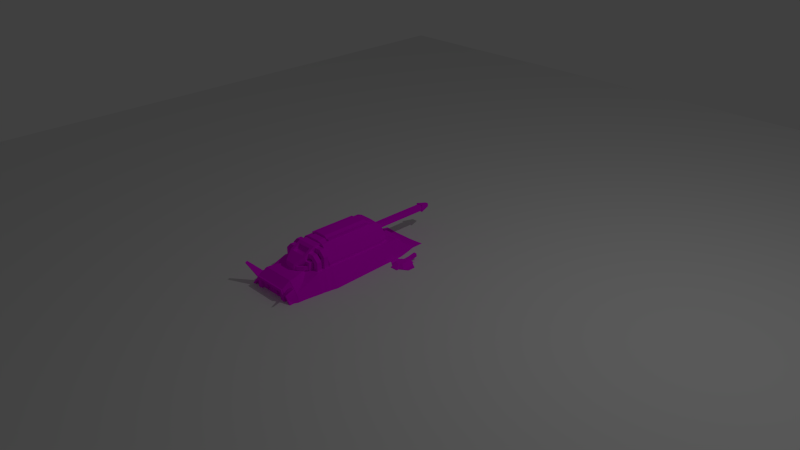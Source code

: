 # Source: kobold_2_.blend  (saved by Blender 2.66.0; exported with 4.5.12 LTS)
import bpy
from mathutils import Matrix  # noqa: F401  (used for matrix-valued properties, if any)

bpy.ops.wm.read_factory_settings(use_empty=True)
scene = bpy.context.scene
scene.name = 'Scene'

# ---- collections
col_collection_1 = bpy.data.collections.new('Collection 1'); scene.collection.children.link(col_collection_1)

# ---- images (referenced by path relative to the original .blend; pixels are not part of the script)
import os
ASSET_DIR = os.environ.get("B2B_ASSET_DIR", "")  # directory of the original .blend (textures are referenced by path, not embedded)
HERE = os.path.dirname(os.path.abspath(__file__))  # packed textures are extracted next to this script under _unpacked/

def load_image(name, relpath, width, height, colorspace="sRGB"):
    """Load a texture the original file referenced (path relative to the .blend, or extracted next to this script)."""
    p = next((c for c in (os.path.join(HERE, relpath), os.path.join(ASSET_DIR, relpath)) if relpath and os.path.exists(c)), "")
    if p:
        img = bpy.data.images.load(p, check_existing=True)
        img.name = name
    else:  # same state as the original file: an image datablock whose file is absent (Cycles renders it pink)
        img = bpy.data.images.new(name, width, height)
        img.source = "FILE"
        img.filepath = "//" + (relpath or name)
    img.colorspace_settings.name = colorspace
    return img
img_untitled = load_image('untitled', 'KoboldSecondTexture(Textured).png', 1024, 1024, 'sRGB')
img_kobold_mainbody_textured__png = load_image('Kobold_MainBody(Textured).png', 'Kobold_MainBody(Textured).png', 1024, 1024, 'sRGB')

# ---- materials (node trees are filled in below, after node groups)
mat_material_001 = bpy.data.materials.new('Material.001')
mat_material_001.alpha_threshold = 0.0
mat_material_001.roughness = 0.5
mat_material_001.line_color = (0.0, 0.0, 0.0, 1.0)
mat_material_002 = bpy.data.materials.new('Material.002')
mat_material_002.alpha_threshold = 0.0
mat_material_002.roughness = 0.5
mat_material_002.line_color = (0.0, 0.0, 0.0, 1.0)
mat_material = bpy.data.materials.new('Material')
mat_material.alpha_threshold = 0.0
mat_material.roughness = 0.5
mat_material.line_color = (0.0, 0.0, 0.0, 1.0)

# ---- material node trees
mat_material_001.use_nodes = True; mat_material_001.node_tree.nodes.clear()
_N = mat_material_001.node_tree.nodes; _L = mat_material_001.node_tree.links
n0 = _N.new('ShaderNodeOutputMaterial'); n0.name = 'Material Output'; n0.location = (300, 300)
n0.width = 120
n1 = _N.new('ShaderNodeBsdfDiffuse'); n1.name = 'Diffuse BSDF'; n1.location = (10, 300)
n2 = _N.new('ShaderNodeTexImage'); n2.name = 'Image Texture'; n2.location = (-230, 358)
n2.width = 150
n2.image = img_untitled
_L.new(n1.outputs[0], n0.inputs[0])
_L.new(n2.outputs[0], n1.inputs[0])
n0.is_active_output = True
mat_material_002.use_nodes = True; mat_material_002.node_tree.nodes.clear()
_N = mat_material_002.node_tree.nodes; _L = mat_material_002.node_tree.links
n0 = _N.new('ShaderNodeOutputMaterial'); n0.name = 'Material Output'; n0.location = (300, 300)
n0.width = 120
n1 = _N.new('ShaderNodeBsdfDiffuse'); n1.name = 'Diffuse BSDF'; n1.location = (60, 304)
n2 = _N.new('ShaderNodeTexImage'); n2.name = 'Image Texture'; n2.location = (-182, 324)
n2.width = 150
n2.image = img_untitled
_L.new(n1.outputs[0], n0.inputs[0])
_L.new(n2.outputs[0], n1.inputs[0])
n0.is_active_output = True
mat_material.use_nodes = True; mat_material.node_tree.nodes.clear()
_N = mat_material.node_tree.nodes; _L = mat_material.node_tree.links
n0 = _N.new('ShaderNodeOutputMaterial'); n0.name = 'Material Output'; n0.location = (300, 300)
n0.width = 120
n1 = _N.new('ShaderNodeBsdfDiffuse'); n1.name = 'Diffuse BSDF'; n1.location = (10, 300)
n2 = _N.new('ShaderNodeTexImage'); n2.name = 'Image Texture'; n2.location = (-240, 313)
n2.width = 150
n2.image = img_kobold_mainbody_textured__png
n3 = _N.new('ShaderNodeTexCoord'); n3.name = 'Texture Coordinate'; n3.location = (-490, 333)
n3.width = 150
_L.new(n1.outputs[0], n0.inputs[0])
_L.new(n2.outputs[0], n1.inputs[0])
_L.new(n3.outputs[2], n2.inputs[0])
n0.is_active_output = True

# ---- world
world_world = bpy.data.worlds.new('World'); scene.world = world_world
world_world.color = (0.05088, 0.05088, 0.05088)
world_world.use_sun_shadow = False
world_world.sun_shadow_jitter_overblur = 0.0
world_world.cycles.sampling_method = 'MANUAL'
world_world.cycles.sample_map_resolution = 256

# ---- cameras
cam_camera = bpy.data.cameras.new('Camera')
cam_camera.clip_end = 100.0
cam_camera.lens = 35.0
cam_camera.sensor_width = 32.0
cam_camera.sensor_height = 18.0
cam_camera.ortho_scale = 7.314
cam_camera.dof.focus_distance = 0.0

# ---- lights
light_lamp = bpy.data.lights.new('Lamp', 'POINT')
light_lamp.transmission_factor = 0.0
light_lamp.cutoff_distance = 30.0
light_lamp.energy = 100.0
light_lamp.shadow_buffer_clip_start = 1.001
light_lamp.shadow_soft_size = 0.1
light_lamp.shadow_maximum_resolution = 0.006
light_lamp.use_absolute_resolution = True
light_lamp.cycles.use_multiple_importance_sampling = False

# ---- meshes
me_plane_001 = bpy.data.meshes.new('Plane.001')
me_plane_001.from_pydata([(1.0, -1.0, 0.0), (-1.0, -1.0, 0.0), (1.0, 1.0, 0.0), (-1.0, 1.0, 0.0)], [], [(1, 0, 2, 3)])
me_plane_001.use_remesh_preserve_volume = False
me_plane_001.use_remesh_preserve_attributes = False
me_plane_001.use_mirror_vertex_groups = False
me_plane_001.update()
me_fueltank = bpy.data.meshes.new('FuelTank')
me_fueltank.from_pydata([(0.0, -1.009, -0.2955), (0.6389, -1.009, -0.2955), (0.0, -1.056, -0.4104), (0.6389, -1.056, -0.4104), (0.0, -1.171, -0.458), (0.6389, -1.171, -0.458), (0.0, -1.286, -0.4104), (0.6389, -1.286, -0.4104), (0.0, -1.334, -0.2955), (0.6389, -1.334, -0.2955), (0.0, -1.286, -0.1806), (0.6389, -1.286, -0.1806), (0.0, -1.171, -0.133), (0.6389, -1.171, -0.133), (0.0, -1.056, -0.1806), (0.6389, -1.056, -0.1806), (0.3469, -1.009, -0.2955), (0.3469, -1.056, -0.4104), (0.3469, -1.171, -0.458), (0.3469, -1.286, -0.4104), (0.3469, -1.334, -0.2955), (0.3469, -1.286, -0.1806), (0.3469, -1.171, -0.133), (0.3469, -1.056, -0.1806), (0.2754, -1.033, -0.2955), (0.2754, -1.074, -0.1978), (0.2754, -1.171, -0.1574), (0.2754, -1.269, -0.1978), (0.2754, -1.309, -0.2955), (0.2754, -1.269, -0.3932), (0.2754, -1.171, -0.4336), (0.2754, -1.074, -0.3932), (0.3469, -1.309, -0.2955), (0.3469, -1.269, -0.1978), (0.3469, -1.171, -0.1574), (0.3469, -1.074, -0.1978), (0.2754, -1.009, -0.2955), (0.2754, -1.056, -0.1806), (0.2754, -1.171, -0.133), (0.2754, -1.286, -0.1806), (0.2754, -1.334, -0.2955), (0.2754, -1.286, -0.4104), (0.2754, -1.171, -0.458), (0.2754, -1.056, -0.4104), (0.3469, -1.269, -0.3932), (0.3469, -1.171, -0.4336), (0.3469, -1.074, -0.3932), (0.3469, -1.033, -0.2955), (0.6933, -1.047, -0.2955), (0.6933, -1.083, -0.3833), (0.6933, -1.171, -0.4197), (0.6933, -1.259, -0.3833), (0.6933, -1.295, -0.2955), (0.6933, -1.259, -0.2077), (0.6933, -1.171, -0.1713), (0.6933, -1.083, -0.2077), (0.5294, -1.021, -0.2668), (0.5294, -1.044, -0.2093), (0.4564, -1.021, -0.2668), (0.4564, -1.044, -0.2093), (0.5294, -0.9517, -0.2346), (0.5294, -1.006, -0.2042), (0.4564, -0.9517, -0.2346), (0.4564, -1.006, -0.2042), (0.5294, -0.9177, -0.1665), (0.5294, -0.9791, -0.1764), (0.4564, -0.9177, -0.1665), (0.4564, -0.9791, -0.1764), (0.5294, -0.9331, -0.09202), (0.5294, -0.9751, -0.1379), (0.4564, -0.9331, -0.09202), (0.4564, -0.9751, -0.1379)], [], [(16, 1, 3, 17), (17, 3, 5, 18), (18, 5, 7, 19), (19, 7, 9, 20), (20, 9, 11, 21), (21, 11, 13, 22), (11, 9, 52, 53), (23, 15, 57, 59), (22, 13, 15, 23), (0, 2, 4, 6, 8, 10, 12, 14), (23, 16, 47, 35), (43, 36, 24, 31), (21, 22, 34, 33), (42, 43, 31, 30), (36, 37, 25, 24), (20, 21, 33, 32), (40, 41, 29, 28), (39, 40, 28, 27), (41, 42, 30, 29), (29, 44, 32, 28), (4, 42, 41, 6), (6, 41, 40, 8), (14, 37, 36, 0), (26, 34, 35, 25), (28, 32, 33, 27), (30, 45, 44, 29), (27, 33, 34, 26), (2, 43, 42, 4), (17, 18, 45, 46), (8, 40, 39, 10), (0, 36, 43, 2), (12, 38, 37, 14), (10, 39, 38, 12), (18, 19, 44, 45), (25, 35, 47, 24), (19, 20, 32, 44), (31, 46, 45, 30), (37, 38, 26, 25), (38, 39, 27, 26), (22, 23, 35, 34), (24, 47, 46, 31), (16, 17, 46, 47), (49, 48, 55, 54, 53, 52, 51, 50), (13, 11, 53, 54), (15, 13, 54, 55), (1, 15, 55, 48), (5, 3, 49, 50), (7, 5, 50, 51), (3, 1, 48, 49), (9, 7, 51, 52), (56, 58, 62, 60), (1, 16, 58, 56), (15, 1, 56, 57), (16, 23, 59, 58), (62, 63, 67, 66), (57, 56, 60, 61), (59, 57, 61, 63), (58, 59, 63, 62), (67, 65, 69, 71), (60, 62, 66, 64), (61, 60, 64, 65), (63, 61, 65, 67), (71, 69, 68, 70), (66, 67, 71, 70), (64, 66, 70, 68), (65, 64, 68, 69)])
_uv = me_fueltank.uv_layers.new(name='UVMap')
_uv.uv.foreach_set('vector', [0.0, 0.0, 0.0, 0.0, 0.0, 0.0, 0.0, 0.0, 0.0, 0.0, 0.0, 0.0, 0.0, 0.0, 0.0, 0.0, 0.0, 0.0, 0.0, 0.0, 0.0, 0.0, 0.0, 0.0, 0.0, 0.0, 0.0, 0.0, 0.0, 0.0, 0.0, 0.0, 0.0, 0.0, 0.0, 0.0, 0.0, 0.0, 0.0, 0.0, 0.0, 0.0, 0.0, 0.0, 0.0, 0.0, 0.0, 0.0, 0.0, 0.0, 0.0, 0.0, 0.0, 0.0, 0.0, 0.0, 0.0, 0.0, 0.0, 0.0, 0.0, 0.0, 0.0, 0.0, 0.0, 0.0, 0.0, 0.0, 0.0, 0.0, 0.0, 0.0, 0.0, 0.0, 0.0, 0.0, 0.0, 0.0, 0.0, 0.0, 0.0, 0.0, 0.0, 0.0, 0.0, 0.0, 0.0, 0.0, 0.0, 0.0, 0.0, 0.0, 0.0, 0.0, 0.0, 0.0, 0.0, 0.0, 0.0, 0.0, 0.0, 0.0, 0.0, 0.0, 0.0, 0.0, 0.0, 0.0, 0.0, 0.0, 0.0, 0.0, 0.0, 0.0, 0.0, 0.0, 0.0, 0.0, 0.0, 0.0, 0.0, 0.0, 0.0, 0.0, 0.0, 0.0, 0.0, 0.0, 0.0, 0.0, 0.0, 0.0, 0.0, 0.0, 0.0, 0.0, 0.0, 0.0, 0.0, 0.0, 0.0, 0.0, 0.0, 0.0, 0.0, 0.0, 0.0, 0.0, 0.0, 0.0, 0.0, 0.0, 0.0, 0.0, 0.0, 0.0, 0.0, 0.0, 0.0, 0.0, 0.0, 0.0, 0.0, 0.0, 0.0, 0.0, 0.0, 0.0, 0.0, 0.0, 0.0, 0.0, 0.0, 0.0, 0.0, 0.0, 0.0, 0.0, 0.0, 0.0, 0.0, 0.0, 0.0, 0.0, 0.0, 0.0, 0.0, 0.0, 0.0, 0.0, 0.0, 0.0, 0.0, 0.0, 0.0, 0.0, 0.0, 0.0, 0.0, 0.0, 0.0, 0.0, 0.0, 0.0, 0.0, 0.0, 0.0, 0.0, 0.0, 0.0, 0.0, 0.0, 0.0, 0.0, 0.0, 0.0, 0.0, 0.0, 0.0, 0.0, 0.0, 0.0, 0.0, 0.0, 0.0, 0.0, 0.0, 0.0, 0.0, 0.0, 0.0, 0.0, 0.0, 0.0, 0.0, 0.0, 0.0, 0.0, 0.0, 0.0, 0.0, 0.0, 0.0, 0.0, 0.0, 0.0, 0.0, 0.0, 0.0, 0.0, 0.0, 0.0, 0.0, 0.0, 0.0, 0.0, 0.0, 0.0, 0.0, 0.0, 0.0, 0.0, 0.0, 0.0, 0.0, 0.0, 0.0, 0.0, 0.0, 0.0, 0.0, 0.0, 0.0, 0.0, 0.0, 0.0, 0.0, 0.0, 0.0, 0.0, 0.0, 0.0, 0.0, 0.0, 0.0, 0.0, 0.0, 0.0, 0.0, 0.0, 0.0, 0.0, 0.0, 0.0, 0.0, 0.0, 0.0, 0.0, 0.0, 0.0, 0.0, 0.0, 0.0, 0.0, 0.0, 0.0, 0.0, 0.0, 0.0, 0.0, 0.0, 0.0, 0.0, 0.0, 0.0, 0.0, 0.0, 0.0, 0.0, 0.0, 0.0, 0.0, 0.0, 0.0, 0.0, 0.0, 0.0, 0.0, 0.0, 0.0, 0.0, 0.0, 0.0, 0.0, 0.0, 0.0, 0.0, 0.0, 0.0, 0.0, 0.0, 0.0, 0.0, 0.0, 0.0, 0.0, 0.0, 0.0, 0.0, 0.0, 0.0, 0.0, 0.0, 0.0, 0.0, 0.0, 0.0, 0.0, 0.0, 0.0, 0.0, 0.0, 0.0, 0.0, 0.0, 0.0, 0.0, 0.0, 0.0, 0.0, 0.0, 0.0, 0.0, 0.0, 0.0, 0.0, 0.0, 0.0, 0.0, 0.0, 0.0, 0.0, 0.0, 0.0, 0.0, 0.0, 0.0, 0.0, 0.0, 0.0, 0.0, 0.0, 0.0, 0.0, 0.0, 0.0, 0.0, 0.0, 0.0, 0.0, 0.0, 0.0, 0.0, 0.0, 0.0, 0.0, 0.0, 0.0, 0.0, 0.0, 0.0, 0.0, 0.0, 0.0, 0.0, 0.0, 0.0, 0.0, 0.0, 0.0, 0.0, 0.0, 0.0, 0.0, 0.0, 0.0, 0.0, 0.0, 0.0, 0.0, 0.0, 0.0, 0.0, 0.0, 0.0, 0.0, 0.0, 0.0, 0.0, 0.0, 0.0, 0.0, 0.0, 0.0, 0.0, 0.0, 0.0, 0.0, 0.0, 0.0, 0.0, 0.0, 0.0, 0.0, 0.0, 0.0, 0.0, 0.0, 0.0, 0.0, 0.0, 0.0, 0.0, 0.0, 0.0, 0.0, 0.0, 0.0, 0.0, 0.0, 0.0, 0.0, 0.0, 0.0, 0.0, 0.0, 0.0, 0.0, 0.0, 0.0, 0.0, 0.0, 0.0, 0.0, 0.0, 0.0, 0.0, 0.0, 0.0, 0.0, 0.0, 0.0, 0.0, 0.0, 0.0, 0.0, 0.0, 0.0, 0.0, 0.0, 0.0, 0.0, 0.0, 0.0, 0.0, 0.0, 0.0, 0.0, 0.0, 0.0, 0.0, 0.0, 0.0, 0.0, 0.0, 0.0, 0.0, 0.0, 0.0, 0.0, 0.0, 0.0, 0.0, 0.0, 0.0, 0.0, 0.0, 0.0, 0.0, 0.0, 0.0, 0.0, 0.0, 0.0, 0.0, 0.0, 0.0, 0.0, 0.0, 0.0, 0.0, 0.0, 0.0, 0.0])
me_fueltank.use_remesh_preserve_volume = False
me_fueltank.use_remesh_preserve_attributes = False
me_fueltank.use_mirror_vertex_groups = False
me_fueltank.update()
me_turret = bpy.data.meshes.new('Turret')
me_turret.from_pydata([(0.0, -1.308, 0.3029), (0.0, -0.9442, 0.3029), (0.06975, -1.308, 0.3029), (0.09623, -0.9442, 0.3029), (0.0, -0.006409, 0.3029), (0.1611, -0.006409, 0.3029), (0.1319, -1.045, 0.3029), (0.125, -0.9442, 0.3029), (0.1387, -1.183, 0.3029), (0.2457, -0.006409, 0.3029), (0.0, -0.9442, 0.5693), (0.1611, -0.9442, 0.548), (0.0, -0.006409, 0.4825), (0.1611, -0.006409, 0.4825), (0.2854, -0.9442, 0.3456), (0.2457, -0.006409, 0.3456), (0.285, -0.1063, 0.3029), (0.0, -0.1063, 0.5693), (0.1611, -0.1063, 0.548), (0.285, -0.1063, 0.3456), (0.0, -1.045, 0.5457), (0.1387, -1.183, 0.4642), (0.125, -0.9442, 0.5457), (0.1319, -1.045, 0.5457), (0.06975, -1.045, 0.5457), (0.06975, -0.9442, 0.5457), (0.06975, -1.308, 0.3886), (0.0, -0.9442, 0.5457), (0.0, -1.308, 0.3886), (0.2854, -0.9442, 0.3029), (0.223, -0.006409, 0.3029), (0.2109, -0.006409, 0.4075), (0.2233, -0.9442, 0.4731), (0.223, -0.1063, 0.4731), (0.09623, -0.9442, 0.3029), (0.02529, -1.308, 0.3029), (0.09623, -0.006409, 0.3029), (0.08428, -0.9442, 0.5693), (0.09623, -0.006409, 0.4825), (0.08428, -0.1063, 0.5693), (0.02529, -1.045, 0.5457), (0.02529, -0.9442, 0.5457), (0.02529, -1.308, 0.3886), (0.0, -0.006409, 0.3387), (0.0, -0.006409, 0.4417), (0.06169, -0.006409, 0.3387), (0.06169, -0.006409, 0.4417), (0.0, -0.02981, 0.3387), (0.0, -0.02981, 0.4417), (0.06169, -0.02981, 0.3387), (0.06169, -0.02981, 0.4417), (0.1542, -0.01704, 0.4894), (0.1542, -0.09571, 0.541), (0.1031, -0.01704, 0.4894), (0.1031, -0.09571, 0.541), (0.1542, -0.03132, 0.4676), (0.1542, -0.11, 0.5192), (0.1031, -0.03132, 0.4676), (0.1031, -0.11, 0.5192), (0.0, -1.082, 0.5236), (0.1032, -1.183, 0.4641), (0.09858, -1.082, 0.5236), (0.06975, -1.082, 0.5236), (0.06975, -1.183, 0.4637), (0.0, -1.182, 0.4639), (0.02529, -1.082, 0.5236), (0.02529, -1.183, 0.4638), (0.0, -0.8395, 0.5693), (0.121, -0.8395, 0.548), (0.0, -0.2111, 0.5693), (0.121, -0.2111, 0.548), (0.08428, -0.8395, 0.5693), (0.08428, -0.2111, 0.5693), (0.1561, -0.8395, 0.548), (0.1561, -0.2111, 0.548), (0.126, -0.8395, 0.548), (0.126, -0.2111, 0.548), (0.1561, -0.8395, 0.5693), (0.1561, -0.2111, 0.5693), (0.126, -0.8395, 0.5693), (0.126, -0.2111, 0.5693), (0.0911, -0.006409, 0.3572), (0.0911, -0.006409, 0.4241), (0.06682, -0.006409, 0.3572), (0.06682, -0.006409, 0.4241), (0.0911, 0.04359, 0.3572), (0.0911, 0.04359, 0.4241), (0.06682, 0.04359, 0.3572), (0.06682, 0.04359, 0.4241), (0.1652, -0.006409, 0.3166), (0.2315, -0.006409, 0.3166), (0.1652, -0.006409, 0.4574), (0.2315, -0.006409, 0.3501), (0.2137, -0.006409, 0.3166), (0.2043, -0.006409, 0.3986), (0.1143, -0.006409, 0.3166), (0.1143, -0.006409, 0.4574), (0.1652, -0.02586, 0.3166), (0.2315, -0.02586, 0.3166), (0.1652, -0.02586, 0.4574), (0.2315, -0.02586, 0.3501), (0.2137, -0.02586, 0.3166), (0.2043, -0.02586, 0.3986), (0.1143, -0.02586, 0.3166), (0.1143, -0.02586, 0.4574), (0.0, -1.082, 0.5236), (0.1032, -1.183, 0.4641), (0.09858, -1.082, 0.5236), (0.06975, -1.082, 0.5236), (0.06975, -1.183, 0.4637), (0.0, -1.182, 0.4639), (0.02529, -1.082, 0.5236), (0.02529, -1.183, 0.4638), (0.0, -1.059, 0.484), (0.1033, -1.16, 0.4245), (0.09866, -1.059, 0.484), (0.06975, -1.059, 0.484), (0.06975, -1.159, 0.4241), (0.0, -1.159, 0.4244), (0.02529, -1.059, 0.484), (0.02529, -1.159, 0.4242), (0.0, -0.8395, 0.5693), (0.121, -0.8395, 0.548), (0.0, -0.2111, 0.5693), (0.121, -0.2111, 0.548), (0.08428, -0.8395, 0.5693), (0.08428, -0.2111, 0.5693), (0.0, -0.8395, 0.5974), (0.1139, -0.8395, 0.5761), (0.0, -0.2111, 0.5974), (0.1139, -0.2111, 0.5761), (0.07718, -0.8395, 0.5974), (0.07718, -0.2111, 0.5974)], [], [(8, 6, 23, 21), (34, 3, 11, 37), (16, 9, 15, 19), (2, 8, 21, 26), (34, 1, 27, 41), (39, 18, 52, 54), (33, 19, 15, 31), (12, 38, 46, 44), (38, 13, 91, 96), (29, 16, 19, 14), (37, 11, 68, 71), (32, 14, 19, 33), (22, 25, 24, 23), (41, 27, 20, 40), (23, 24, 62, 61), (35, 2, 26, 42), (6, 7, 22, 23), (24, 40, 65, 62), (18, 33, 31, 13), (30, 5, 89, 93), (11, 32, 33, 18), (7, 32, 11, 3), (14, 32, 7, 29), (1, 34, 37, 10), (3, 34, 41, 25), (17, 39, 38, 12), (36, 38, 96, 95), (25, 41, 40, 24), (0, 35, 42, 28), (21, 23, 61, 60), (44, 46, 50, 48), (36, 45, 83, 81), (36, 4, 43, 45), (49, 47, 48, 50), (46, 45, 49, 50), (45, 43, 47, 49), (51, 53, 57, 55), (38, 39, 54, 53), (13, 38, 53, 51), (18, 13, 51, 52), (58, 56, 55, 57), (54, 52, 56, 58), (53, 54, 58, 57), (52, 51, 55, 56), (40, 20, 59, 65), (26, 21, 60, 63), (42, 26, 63, 66), (28, 42, 66, 64), (10, 37, 71, 67), (39, 17, 69, 72), (18, 39, 72, 70), (18, 70, 76, 74), (75, 73, 77, 79), (68, 11, 73, 75), (11, 18, 74, 73), (70, 68, 75, 76), (77, 78, 80, 79), (74, 76, 80, 78), (73, 74, 78, 77), (76, 75, 79, 80), (81, 83, 87, 85), (45, 46, 84, 83), (46, 38, 82, 84), (38, 36, 81, 82), (86, 85, 87, 88), (82, 81, 85, 86), (83, 84, 88, 87), (84, 82, 86, 88), (93, 89, 97, 101), (96, 91, 99, 104), (94, 92, 100, 102), (13, 31, 94, 91), (15, 9, 90, 92), (31, 15, 92, 94), (9, 30, 93, 90), (5, 36, 95, 89), (101, 97, 99, 102), (98, 101, 102, 100), (97, 103, 104, 99), (90, 93, 101, 98), (89, 95, 103, 97), (92, 90, 98, 100), (95, 96, 104, 103), (91, 94, 102, 99), (108, 111, 119, 116), (111, 105, 113, 119), (106, 107, 115, 114), (115, 116, 117, 114), (119, 113, 118, 120), (116, 119, 120, 117), (109, 106, 114, 117), (110, 112, 120, 118), (107, 108, 116, 115), (112, 109, 117, 120), (122, 124, 130, 128), (126, 123, 129, 132), (128, 130, 132, 131), (131, 132, 129, 127), (124, 126, 132, 130), (121, 125, 131, 127), (125, 122, 128, 131)])
_k = set([(90, 98), (96, 104)])
me_turret.attributes.new('sharp_edge', 'BOOLEAN', 'EDGE').data.foreach_set('value', [ (min(e.vertices), max(e.vertices)) in _k for e in me_turret.edges])
_uv = me_turret.uv_layers.new(name='UVMap')
_uv.uv.foreach_set('vector', [0.3415, 0.3265, 0.3415, 0.3011, 0.3859, 0.3011, 0.371, 0.3265, 0.3944, 0.1643, 0.3944, 0.1643, 0.4293, 0.2253, 0.3879, 0.1643, 0.538, 0.5864, 0.4749, 0.6294, 0.4749, 0.6294, 0.4963, 0.5864, 0.3415, 0.3493, 0.3415, 0.3265, 0.371, 0.3265, 0.3572, 0.3493, 0.0, 0.0, 0.0, 0.0, 0.0, 0.0, 0.0, 0.0, 0.3879, 0.5864, 0.4293, 0.5864, 0.4256, 0.591, 0.3981, 0.591, 0.4627, 0.5864, 0.4963, 0.5864, 0.4749, 0.6294, 0.4562, 0.6294, 0.2718, 0.3925, 0.2718, 0.5296, 0.2137, 0.4804, 0.2137, 0.3925, 0.2718, 0.5296, 0.2718, 0.622, 0.236, 0.6278, 0.236, 0.5553, 0.5383, 0.2253, 0.538, 0.5864, 0.4963, 0.5864, 0.4963, 0.2253, 0.3879, 0.1643, 0.4293, 0.2253, 0.4077, 0.2705, 0.3879, 0.2705, 0.4628, 0.2253, 0.4963, 0.2253, 0.4963, 0.5864, 0.4627, 0.5864, 0.4099, 0.1643, 0.3801, 0.1643, 0.3801, 0.1209, 0.4136, 0.1209, 0.3562, 0.1643, 0.3426, 0.1643, 0.3426, 0.1209, 0.3562, 0.1209, 0.4136, 0.1209, 0.3801, 0.1209, 0.3801, 0.1049, 0.3957, 0.1049, 0.3562, 0.007379, 0.3801, 0.007379, 0.3801, 0.007379, 0.3562, 0.007379, 0.3415, 0.3011, 0.3415, 0.2827, 0.3859, 0.2827, 0.3859, 0.3011, 0.3801, 0.1209, 0.3562, 0.1209, 0.3562, 0.1049, 0.3801, 0.1049, 0.4293, 0.5864, 0.4627, 0.5864, 0.4562, 0.6294, 0.4293, 0.6294, 0.01599, 0.7102, 0.01599, 0.622, 0.03544, 0.6278, 0.03544, 0.697, 0.4293, 0.2253, 0.4628, 0.2253, 0.4627, 0.5864, 0.4293, 0.5864, 0.4099, 0.1643, 0.4628, 0.2253, 0.4293, 0.2253, 0.3944, 0.1643, 0.4963, 0.2253, 0.4628, 0.2253, 0.4099, 0.1643, 0.5383, 0.2253, 0.3426, 0.1643, 0.3944, 0.1643, 0.3879, 0.1643, 0.3426, 0.1643, 0.0, 0.0, 0.0, 0.0, 0.0, 0.0, 0.0, 0.0, 0.3426, 0.5864, 0.3879, 0.5864, 0.3944, 0.6294, 0.3426, 0.6294, 0.01599, 0.5296, 0.2718, 0.5296, 0.236, 0.5553, 0.03544, 0.5553, 0.3801, 0.1643, 0.3562, 0.1643, 0.3562, 0.1209, 0.3801, 0.1209, 0.3426, 0.007379, 0.3562, 0.007379, 0.3562, 0.007379, 0.3426, 0.007379, 0.4173, 0.06126, 0.4136, 0.1209, 0.3957, 0.1049, 0.3981, 0.06135, 0.1675, 0.4161, 0.1126, 0.4161, 0.1126, 0.3953, 0.1675, 0.3953, 0.01599, 0.5296, 0.06695, 0.4804, 0.09325, 0.4877, 0.09325, 0.5223, 0.01599, 0.5296, 0.01599, 0.3925, 0.06695, 0.3925, 0.06695, 0.4804, 0.1126, 0.3037, 0.1675, 0.3037, 0.1675, 0.3953, 0.1126, 0.3953, 0.09181, 0.3953, 0.09181, 0.3037, 0.1126, 0.3037, 0.1126, 0.3953, 0.1126, 0.2829, 0.1675, 0.2829, 0.1675, 0.3037, 0.1126, 0.3037, 0.1144, 0.6781, 0.07943, 0.6781, 0.07943, 0.6603, 0.1144, 0.6603, 0.3944, 0.6294, 0.3879, 0.5864, 0.3981, 0.591, 0.3981, 0.6249, 0.4293, 0.6294, 0.3944, 0.6294, 0.3981, 0.6249, 0.4256, 0.6249, 0.4293, 0.5864, 0.4293, 0.6294, 0.4256, 0.6249, 0.4256, 0.591, 0.07943, 0.5959, 0.1144, 0.5959, 0.1144, 0.6603, 0.07943, 0.6603, 0.07943, 0.5781, 0.1144, 0.5781, 0.1144, 0.5959, 0.07943, 0.5959, 0.06161, 0.6603, 0.06161, 0.5959, 0.07943, 0.5959, 0.07943, 0.6603, 0.1322, 0.5959, 0.1322, 0.6603, 0.1144, 0.6603, 0.1144, 0.5959, 0.3562, 0.1209, 0.3426, 0.1209, 0.3426, 0.1049, 0.3562, 0.1049, 0.3801, 0.007379, 0.4173, 0.06126, 0.3981, 0.06135, 0.3801, 0.06157, 0.3562, 0.007379, 0.3801, 0.007379, 0.3801, 0.06157, 0.3562, 0.06163, 0.3426, 0.007379, 0.3562, 0.007379, 0.3562, 0.06163, 0.3426, 0.06175, 0.3426, 0.1643, 0.3879, 0.1643, 0.3879, 0.2705, 0.3426, 0.2705, 0.3879, 0.5864, 0.3426, 0.5864, 0.3426, 0.5413, 0.3879, 0.5413, 0.4293, 0.5864, 0.3879, 0.5864, 0.3879, 0.5413, 0.4077, 0.5413, 0.4293, 0.5864, 0.4077, 0.5413, 0.4104, 0.5413, 0.4266, 0.5413, 0.4237, 0.2592, 0.3957, 0.2592, 0.4051, 0.2454, 0.4142, 0.2454, 0.4077, 0.2705, 0.4293, 0.2253, 0.4266, 0.2705, 0.4104, 0.2705, 0.4266, 0.2705, 0.4266, 0.5413, 0.4104, 0.5413, 0.4104, 0.2705, 0.0, 0.0, 0.0, 0.0, 0.0, 0.0, 0.0, 0.0, 0.4051, 0.2454, 0.4051, 0.1919, 0.4142, 0.1919, 0.4142, 0.2454, 0.3957, 0.1781, 0.4237, 0.1781, 0.4142, 0.1919, 0.4051, 0.1919, 0.3957, 0.2592, 0.3957, 0.1781, 0.4051, 0.1919, 0.4051, 0.2454, 0.4237, 0.1781, 0.4237, 0.2592, 0.4142, 0.2454, 0.4142, 0.1919, 0.3486, 0.57, 0.3486, 0.5475, 0.357, 0.5544, 0.357, 0.5634, 0.06695, 0.4804, 0.2137, 0.4804, 0.1886, 0.4877, 0.09325, 0.4877, 0.2137, 0.4804, 0.2718, 0.5296, 0.1886, 0.5223, 0.1886, 0.4877, 0.2718, 0.5296, 0.01599, 0.5296, 0.09325, 0.5223, 0.1886, 0.5223, 0.3842, 0.5634, 0.357, 0.5634, 0.357, 0.5544, 0.3842, 0.5544, 0.3948, 0.57, 0.3486, 0.57, 0.357, 0.5634, 0.3842, 0.5634, 0.3486, 0.5475, 0.3948, 0.5475, 0.3842, 0.5544, 0.357, 0.5544, 0.3948, 0.5475, 0.3948, 0.57, 0.3842, 0.5634, 0.3842, 0.5544, 0.05323, 0.7847, 0.1068, 0.7842, 0.1064, 0.8059, 0.05356, 0.8059, 0.1435, 0.9709, 0.09678, 0.9534, 0.1061, 0.9381, 0.1502, 0.953, 0.05039, 0.9042, 0.01778, 0.8539, 0.03559, 0.8426, 0.06672, 0.8918, 0.2718, 0.622, 0.165, 0.693, 0.1523, 0.6835, 0.236, 0.6278, 0.07685, 0.7425, 0.01599, 0.7425, 0.03544, 0.7223, 0.08318, 0.7223, 0.165, 0.693, 0.07685, 0.7425, 0.08318, 0.7223, 0.1523, 0.6835, 0.01599, 0.7425, 0.01599, 0.7102, 0.03544, 0.697, 0.03544, 0.7223, 0.01599, 0.622, 0.01599, 0.5296, 0.03544, 0.5553, 0.03544, 0.6278, 0.05356, 0.8059, 0.1064, 0.8059, 0.1061, 0.9381, 0.06672, 0.8918, 0.03436, 0.8064, 0.05356, 0.8059, 0.06672, 0.8918, 0.03559, 0.8426, 0.1064, 0.8059, 0.1639, 0.8083, 0.1502, 0.953, 0.1061, 0.9381, 0.03385, 0.7851, 0.05323, 0.7847, 0.05356, 0.8059, 0.03436, 0.8064, 0.1068, 0.7842, 0.1647, 0.7862, 0.1639, 0.8083, 0.1064, 0.8059, 0.01457, 0.8433, 0.01334, 0.8071, 0.03436, 0.8064, 0.03559, 0.8426, 0.1839, 0.8102, 0.1702, 0.9549, 0.1502, 0.953, 0.1639, 0.8083, 0.09678, 0.9534, 0.05039, 0.9042, 0.06672, 0.8918, 0.1061, 0.9381, 0.08204, 0.2992, 0.04838, 0.2992, 0.0484, 0.2644, 0.08206, 0.2644, 0.04838, 0.2992, 0.02924, 0.2992, 0.02928, 0.2643, 0.0484, 0.2644, 0.1388, 0.1757, 0.1388, 0.2644, 0.1073, 0.2644, 0.1073, 0.1757, 0.1073, 0.2644, 0.08206, 0.2644, 0.08204, 0.1761, 0.1073, 0.1757, 0.0484, 0.2644, 0.02928, 0.2643, 0.02941, 0.1763, 0.04852, 0.1761, 0.08206, 0.2644, 0.0484, 0.2644, 0.04852, 0.1761, 0.08204, 0.1761, 0.08205, 0.1413, 0.1074, 0.1409, 0.1073, 0.1757, 0.08204, 0.1761, 0.02924, 0.1414, 0.04837, 0.1413, 0.04852, 0.1761, 0.02941, 0.1763, 0.1073, 0.2993, 0.08204, 0.2992, 0.08206, 0.2644, 0.1073, 0.2644, 0.04837, 0.1413, 0.08205, 0.1413, 0.08204, 0.1761, 0.04852, 0.1761, 0.1995, 0.3601, 0.1995, 0.02695, 0.2423, 0.02695, 0.2423, 0.3601, 0.2751, 0.0079, 0.3239, 0.0079, 0.3239, 0.02695, 0.2755, 0.02695, 0.2423, 0.3601, 0.2423, 0.02695, 0.2755, 0.02695, 0.2769, 0.3601, 0.2769, 0.3601, 0.2755, 0.02695, 0.3239, 0.02695, 0.3237, 0.3601, 0.2423, 0.0079, 0.2751, 0.0079, 0.2755, 0.02695, 0.2423, 0.02695, 0.3237, 0.3828, 0.2771, 0.3828, 0.2769, 0.3601, 0.3237, 0.3601, 0.2771, 0.3828, 0.2423, 0.3828, 0.2423, 0.3601, 0.2769, 0.3601])
me_turret.materials.append(mat_material_001)
me_turret.use_remesh_preserve_volume = False
me_turret.use_remesh_preserve_attributes = False
me_turret.use_mirror_vertex_groups = False
me_turret.update()
me_plane_005 = bpy.data.meshes.new('Plane.005')
me_plane_005.from_pydata([(0.1312, -1.183, 0.2996), (0.2091, -0.9202, 0.2996), (0.2091, -1.183, 0.2996), (0.1312, -1.183, 0.4067), (0.1312, -0.9202, 0.4067), (0.2091, -0.9202, 0.4067), (0.2091, -1.183, 0.4067), (0.1702, -1.183, 0.2996), (0.1702, -1.183, 0.4067), (0.1702, -0.9202, 0.4067), (0.1957, -1.183, 0.3072), (0.1957, -1.183, 0.3608), (0.1763, -1.183, 0.3072), (0.1763, -1.183, 0.3608), (0.1662, -1.232, 0.3072), (0.1662, -1.232, 0.3608), (0.1525, -1.219, 0.3072), (0.1525, -1.219, 0.3608), (0.1056, -1.289, 0.3072), (0.1056, -1.289, 0.3608), (0.1056, -1.269, 0.3072), (0.1056, -1.269, 0.3608), (0.05334, -1.289, 0.3072), (0.05334, -1.289, 0.3608), (0.05334, -1.269, 0.3072), (0.05334, -1.269, 0.3608)], [], [(8, 3, 0, 7), (6, 8, 13, 11), (5, 9, 8, 6), (8, 9, 4, 3), (11, 13, 17, 15), (8, 7, 12, 13), (7, 2, 10, 12), (2, 6, 11, 10), (17, 16, 20, 21), (10, 11, 15, 14), (12, 10, 14, 16), (13, 12, 16, 17), (20, 18, 22, 24), (15, 17, 21, 19), (14, 15, 19, 18), (16, 14, 18, 20), (21, 20, 24, 25), (19, 21, 25, 23), (18, 19, 23, 22), (1, 5, 6, 2)])
_uv = me_plane_005.uv_layers.new(name='UVMap')
_uv.uv.foreach_set('vector', [0.494, 0.5037, 0.4793, 0.5032, 0.4808, 0.4628, 0.4955, 0.4633, 0.5133, 0.5044, 0.494, 0.5037, 0.4978, 0.481, 0.5075, 0.4814, 0.5366, 0.3574, 0.5366, 0.3728, 0.4635, 0.3728, 0.4635, 0.3574, 0.4635, 0.3728, 0.5366, 0.3728, 0.5366, 0.3882, 0.4635, 0.3882, 0.5322, 0.4009, 0.5276, 0.4065, 0.5114, 0.4052, 0.5112, 0.3978, 0.494, 0.5037, 0.4955, 0.4633, 0.4978, 0.4654, 0.4978, 0.481, 0.4955, 0.4633, 0.508, 0.4614, 0.504, 0.4645, 0.4978, 0.4654, 0.508, 0.4614, 0.5133, 0.4958, 0.5067, 0.4817, 0.504, 0.4645, 0.5114, 0.4052, 0.5111, 0.426, 0.4819, 0.4277, 0.4803, 0.4025, 0.5317, 0.4318, 0.5331, 0.4532, 0.5106, 0.4544, 0.5105, 0.433, 0.5272, 0.4256, 0.5317, 0.4318, 0.5105, 0.433, 0.5111, 0.426, 0.5276, 0.4065, 0.5272, 0.4256, 0.5111, 0.426, 0.5114, 0.4052, 0.4819, 0.4277, 0.4784, 0.4344, 0.4592, 0.432, 0.4604, 0.4241, 0.5112, 0.3978, 0.5114, 0.4052, 0.4803, 0.4025, 0.4762, 0.3957, 0.5105, 0.433, 0.5106, 0.4544, 0.477, 0.4544, 0.4784, 0.4344, 0.5111, 0.426, 0.5105, 0.433, 0.4784, 0.4344, 0.4819, 0.4277, 0.4803, 0.4025, 0.4819, 0.4277, 0.4604, 0.4241, 0.4606, 0.4061, 0.4762, 0.3957, 0.4803, 0.4025, 0.4606, 0.4061, 0.4593, 0.4002, 0.4784, 0.4344, 0.477, 0.4544, 0.4571, 0.4524, 0.4592, 0.432, 0.5366, 0.3151, 0.5366, 0.3574, 0.4635, 0.3574, 0.4635, 0.3151])
me_plane_005.materials.append(mat_material_002)
me_plane_005.use_remesh_preserve_volume = False
me_plane_005.use_remesh_preserve_attributes = False
me_plane_005.use_mirror_vertex_groups = False
me_plane_005.update()
me_plane_004 = bpy.data.meshes.new('Plane.004')
me_plane_004.from_pydata([(0.1933, -0.9628, 0.4596), (0.1933, -1.026, 0.4596), (0.2183, -1.026, 0.5232), (0.2183, -0.9628, 0.5232), (0.2286, -0.9628, 0.4243), (0.2286, -1.026, 0.4243), (0.2922, -1.026, 0.4493), (0.2922, -0.9628, 0.4493), (0.2286, -0.9628, 0.294), (0.2286, -1.026, 0.294), (0.2922, -1.026, 0.294), (0.2922, -0.9628, 0.294), (0.1933, -1.066, 0.4229), (0.1933, -1.13, 0.4229), (0.2183, -1.13, 0.4866), (0.2183, -1.066, 0.4866), (0.2286, -1.066, 0.3877), (0.2286, -1.13, 0.3877), (0.2922, -1.13, 0.4127), (0.2922, -1.066, 0.4127), (0.2286, -1.066, 0.2574), (0.2286, -1.13, 0.2574), (0.2922, -1.13, 0.2574), (0.2922, -1.066, 0.2574), (0.1147, -0.9628, 0.4596), (0.1147, -1.026, 0.4596), (0.1147, -1.026, 0.5232), (0.1147, -0.9628, 0.5232), (0.1147, -1.066, 0.4229), (0.1147, -1.13, 0.4229), (0.1147, -1.13, 0.4866), (0.1147, -1.066, 0.4866)], [], [(17, 21, 22, 18), (13, 17, 18, 14), (29, 13, 14, 30), (17, 16, 20, 21), (12, 16, 17, 13), (28, 12, 13, 29), (23, 20, 16, 19), (15, 19, 16, 12), (31, 15, 12, 28), (18, 22, 23, 19), (14, 18, 19, 15), (30, 14, 15, 31), (4, 8, 9, 5), (0, 4, 5, 1), (24, 0, 1, 25), (6, 10, 11, 7), (2, 6, 7, 3), (26, 2, 3, 27), (5, 9, 10, 6), (1, 5, 6, 2), (25, 1, 2, 26), (0, 24, 27, 3), (4, 0, 3, 7), (8, 4, 7, 11)])
_uv = me_plane_004.uv_layers.new(name='UVMap')
_uv.uv.foreach_set('vector', [0.5961, 0.6751, 0.5961, 0.6117, 0.6257, 0.6117, 0.6257, 0.6751, 0.5961, 0.7057, 0.5961, 0.6751, 0.6257, 0.6751, 0.6257, 0.7057, 0.5961, 0.7478, 0.5961, 0.7057, 0.6257, 0.7057, 0.6257, 0.7478, 0.5886, 0.6802, 0.5578, 0.6802, 0.5578, 0.6172, 0.5886, 0.6172, 0.5578, 0.7042, 0.5578, 0.6802, 0.5886, 0.6802, 0.5886, 0.7042, 0.5578, 0.7422, 0.5578, 0.7042, 0.5886, 0.7042, 0.5886, 0.7422, 0.651, 0.6117, 0.6812, 0.6117, 0.6812, 0.6751, 0.651, 0.6751, 0.651, 0.7057, 0.651, 0.6751, 0.6812, 0.6751, 0.6812, 0.7057, 0.651, 0.7478, 0.651, 0.7057, 0.6812, 0.7057, 0.6812, 0.7478, 0.6257, 0.6751, 0.6257, 0.6117, 0.651, 0.6117, 0.651, 0.6751, 0.6257, 0.7057, 0.6257, 0.6751, 0.651, 0.6751, 0.651, 0.7057, 0.6257, 0.7478, 0.6257, 0.7057, 0.651, 0.7057, 0.651, 0.7478, 0.5578, 0.6802, 0.5578, 0.6173, 0.5886, 0.6173, 0.5886, 0.6802, 0.5578, 0.7043, 0.5578, 0.6802, 0.5886, 0.6802, 0.5886, 0.7043, 0.5578, 0.7422, 0.5578, 0.7043, 0.5886, 0.7043, 0.5886, 0.7422, 0.6257, 0.6751, 0.6257, 0.6118, 0.6509, 0.6118, 0.6509, 0.6751, 0.6257, 0.7057, 0.6257, 0.6751, 0.6509, 0.6751, 0.6509, 0.7057, 0.6257, 0.7478, 0.6257, 0.7057, 0.6509, 0.7057, 0.6509, 0.7478, 0.5961, 0.6751, 0.5961, 0.6118, 0.6257, 0.6118, 0.6257, 0.6751, 0.5961, 0.7057, 0.5961, 0.6751, 0.6257, 0.6751, 0.6257, 0.7057, 0.5961, 0.7478, 0.5961, 0.7057, 0.6257, 0.7057, 0.6257, 0.7478, 0.6812, 0.7057, 0.6812, 0.7478, 0.6509, 0.7478, 0.6509, 0.7057, 0.6812, 0.6751, 0.6812, 0.7057, 0.6509, 0.7057, 0.6509, 0.6751, 0.6812, 0.6118, 0.6812, 0.6751, 0.6509, 0.6751, 0.6509, 0.6118])
me_plane_004.materials.append(mat_material_002)
me_plane_004.use_remesh_preserve_volume = False
me_plane_004.use_remesh_preserve_attributes = False
me_plane_004.use_mirror_vertex_groups = False
me_plane_004.update()
me_mortarturret = bpy.data.meshes.new('MortarTurret')
me_mortarturret.from_pydata([(-0.05174, -0.1892, -0.02357), (0.05185, -0.188, -0.02357), (-0.05174, 0.09666, -0.02357), (0.05185, 0.09666, -0.02357), (0.05185, 0.09666, -0.04269), (-0.05174, 0.09666, -0.04269), (0.05185, -0.188, -0.04269), (-0.05174, -0.1892, -0.04269), (0.1554, 0.01254, -0.04269), (0.1554, -0.08717, -0.04269), (-0.1566, 0.01254, -0.04269), (-0.1541, -0.08717, -0.04269), (-0.05174, -0.1595, -0.04269), (-0.05174, 0.07774, -0.04269), (0.05185, -0.1553, -0.04269), (0.05185, 0.07774, -0.04269), (0.1554, 0.01254, -0.02357), (0.1554, -0.08717, -0.02357), (-0.1566, 0.01254, -0.02357), (-0.1541, -0.08717, -0.02357), (-0.05174, -0.1595, -0.02357), (-0.05174, 0.07774, -0.02357), (0.05185, -0.1553, -0.02357), (0.05185, 0.07774, -0.02357), (0.1036, -0.1212, -0.04269), (0.1036, 0.04514, -0.04269), (0.1036, -0.1212, -0.02357), (0.1036, 0.04514, -0.02357), (-0.05265, -0.01133, 0.02462), (-0.052, -0.09651, 0.02462), (-0.02168, 0.08542, -0.01041), (0.02241, 0.08535, -0.009788), (0.02624, -0.1127, 0.02462), (0.02624, 0.005153, 0.02462), (0.05243, -0.09544, 0.02462), (0.05243, -0.01133, 0.02462), (-0.02614, -0.1298, 0.02462), (0.02624, -0.1292, 0.02462), (-0.02614, -0.1148, 0.02462), (-0.02614, 0.005153, 0.02462), (-0.1042, 0.04514, -0.02357), (-0.1029, -0.1233, -0.02357), (-0.1042, 0.04514, -0.04269), (-0.1029, -0.1233, -0.04269), (-0.02231, 0.08049, 0.0334), (0.02178, 0.08042, 0.03403), (-0.02168, 0.1833, 0.008954), (0.02241, 0.1833, 0.009577), (-0.02231, 0.1784, 0.05277), (0.02178, 0.1783, 0.05339), (-0.01669, 0.1129, -0.0005948), (-0.01669, 0.1828, 0.01406), (0.01727, 0.1827, 0.01454), (-0.01717, 0.179, 0.04781), (0.01679, 0.1789, 0.04829), (0.01727, 0.1128, -0.0001147), (-0.01717, 0.1091, 0.03315), (0.01679, 0.109, 0.03363)], [], [(41, 20, 38, 29), (27, 23, 33, 35), (26, 17, 16, 27), (21, 23, 3, 2), (22, 26, 34, 32), (25, 15, 23, 27), (10, 11, 19, 18), (7, 6, 1, 0), (43, 12, 20, 41), (12, 7, 0, 20), (5, 13, 21, 2), (42, 10, 18, 40), (15, 4, 3, 23), (6, 14, 22, 1), (9, 8, 16, 17), (4, 5, 2, 3), (24, 9, 17, 26), (20, 0, 36, 38), (8, 25, 27, 16), (14, 24, 26, 22), (13, 42, 40, 21), (36, 37, 32, 38), (38, 32, 33, 39), (11, 43, 41, 19), (1, 22, 32, 37), (21, 40, 28, 39), (19, 41, 40, 18), (26, 27, 35, 34), (0, 1, 37, 36), (29, 38, 39, 28), (32, 34, 35, 33), (40, 41, 29, 28), (45, 33, 23, 31), (49, 45, 31, 47), (54, 49, 47, 52), (57, 54, 52, 55), (30, 21, 39, 44), (46, 30, 44, 48), (51, 46, 48, 53), (50, 51, 53, 56), (44, 39, 33, 45), (48, 44, 45, 49), (53, 48, 49, 54), (56, 53, 54, 57), (50, 56, 57, 55), (51, 50, 55, 52), (46, 51, 52, 47), (30, 46, 47, 31), (21, 30, 31, 23)])
_uv = me_mortarturret.uv_layers.new(name='UVMap')
_uv.uv.foreach_set('vector', [0.7209, 0.4549, 0.751, 0.4336, 0.7661, 0.4599, 0.7509, 0.4707, 0.8426, 0.5542, 0.8121, 0.5734, 0.797, 0.5306, 0.8124, 0.5209, 0.7374, 0.6266, 0.7677, 0.6694, 0.8325, 0.6694, 0.8429, 0.6266, 0.37, 0.5914, 0.455, 0.5915, 0.4549, 0.607, 0.37, 0.6069, 0.8121, 0.4361, 0.8426, 0.4561, 0.8124, 0.4713, 0.797, 0.4612, 0.5008, 0.3578, 0.5008, 0.4923, 0.4641, 0.4923, 0.4641, 0.3578, 0.8238, 0.681, 0.7632, 0.681, 0.7677, 0.6694, 0.8325, 0.6694, 0.5183, 0.4932, 0.5183, 0.3572, 0.538, 0.3572, 0.538, 0.4932, 0.5183, 0.5881, 0.5183, 0.5237, 0.538, 0.5237, 0.538, 0.5881, 0.5183, 0.5237, 0.5183, 0.4932, 0.538, 0.4932, 0.538, 0.5237, 0.37, 0.6226, 0.3545, 0.6226, 0.3545, 0.6069, 0.37, 0.6069, 0.8529, 0.681, 0.8238, 0.681, 0.8325, 0.6694, 0.8429, 0.6266, 0.4704, 0.6227, 0.4549, 0.6227, 0.4549, 0.607, 0.4705, 0.607, 0.5183, 0.3572, 0.5183, 0.3235, 0.538, 0.3235, 0.538, 0.3572, 0.7632, 0.681, 0.8238, 0.681, 0.8325, 0.6694, 0.7677, 0.6694, 0.4549, 0.6227, 0.37, 0.6226, 0.37, 0.6069, 0.4549, 0.607, 0.7274, 0.681, 0.7632, 0.681, 0.7677, 0.6694, 0.7374, 0.6266, 0.751, 0.4336, 0.751, 0.4161, 0.7661, 0.4511, 0.7661, 0.4599, 0.8238, 0.681, 0.8529, 0.681, 0.8429, 0.6266, 0.8325, 0.6694, 0.5183, 0.3235, 0.5183, 0.2263, 0.538, 0.2263, 0.538, 0.3235, 0.4641, 0.4923, 0.4641, 0.3578, 0.5008, 0.3578, 0.5008, 0.4923, 0.7661, 0.4511, 0.797, 0.4514, 0.797, 0.4612, 0.7661, 0.4599, 0.7661, 0.4599, 0.797, 0.4612, 0.797, 0.5306, 0.7661, 0.5306, 0.7632, 0.681, 0.7274, 0.681, 0.7374, 0.6266, 0.7677, 0.6694, 0.8121, 0.4168, 0.8121, 0.4361, 0.797, 0.4612, 0.797, 0.4514, 0.751, 0.5734, 0.7201, 0.5542, 0.7505, 0.5209, 0.7661, 0.5306, 0.7677, 0.6694, 0.7374, 0.6266, 0.8429, 0.6266, 0.8325, 0.6694, 0.8426, 0.4561, 0.8426, 0.5542, 0.8124, 0.5209, 0.8124, 0.4713, 0.751, 0.4161, 0.8121, 0.4168, 0.797, 0.4514, 0.7661, 0.4511, 0.7509, 0.4707, 0.7661, 0.4599, 0.7661, 0.5306, 0.7505, 0.5209, 0.797, 0.4612, 0.8124, 0.4713, 0.8124, 0.5209, 0.797, 0.5306, 0.7201, 0.5542, 0.7209, 0.4549, 0.7509, 0.4707, 0.7505, 0.5209, 0.7944, 0.575, 0.797, 0.5306, 0.8121, 0.5734, 0.7947, 0.5779, 0.7524, 0.3458, 0.7524, 0.4159, 0.7524, 0.4159, 0.7524, 0.3458, 0.7524, 0.3416, 0.7524, 0.3458, 0.7524, 0.3458, 0.7524, 0.3416, 0.7524, 0.2734, 0.7524, 0.3416, 0.7524, 0.3416, 0.7524, 0.2734, 0.7688, 0.5779, 0.751, 0.5734, 0.7661, 0.5306, 0.7684, 0.575, 0.8121, 0.3458, 0.8121, 0.4159, 0.8121, 0.4159, 0.8121, 0.3458, 0.8121, 0.3416, 0.8121, 0.3458, 0.8121, 0.3458, 0.8121, 0.3416, 0.8121, 0.2734, 0.8121, 0.3416, 0.8121, 0.3416, 0.8121, 0.2734, 0.7684, 0.575, 0.7661, 0.5306, 0.797, 0.5306, 0.7944, 0.575, 0.8121, 0.3458, 0.8121, 0.4159, 0.7524, 0.4159, 0.7524, 0.3458, 0.8121, 0.3416, 0.8121, 0.3458, 0.7524, 0.3458, 0.7524, 0.3416, 0.8121, 0.2734, 0.8121, 0.3416, 0.7524, 0.3416, 0.7524, 0.2734, 2.123, 0.5025, 2.004, 0.5025, 2.004, 0.3843, 2.123, 0.3843, 0.7512, 0.3211, 0.7512, 0.2732, 0.8114, 0.2729, 0.8114, 0.3208, 0.7512, 0.3356, 0.7512, 0.3211, 0.8114, 0.3208, 0.8114, 0.3353, 0.7512, 0.3841, 0.7512, 0.3356, 0.8114, 0.3353, 0.8114, 0.3834, 0.7512, 0.4033, 0.7512, 0.3841, 0.8114, 0.3834, 0.8114, 0.4033])
me_mortarturret.materials.append(mat_material_002)
me_mortarturret.use_remesh_preserve_volume = False
me_mortarturret.use_remesh_preserve_attributes = False
me_mortarturret.use_mirror_vertex_groups = False
me_mortarturret.update()
me_gunturret = bpy.data.meshes.new('GunTurret')
me_gunturret.from_pydata([(0.05939, 0.09055, 0.1105), (-0.06144, 0.09055, 0.1105), (-0.06144, -0.08128, 0.1105), (0.05939, -0.07931, 0.1105), (0.1525, -0.1575, -0.08923), (-0.1269, -0.1437, -0.08923), (-0.1302, 0.1589, -0.08923), (0.1265, 0.1589, -0.08923), (0.1017, 0.005621, 0.1454), (-0.1307, 0.005621, 0.1454), (-0.1979, 0.005621, -0.08923), (0.1735, 0.005621, -0.08923), (0.08497, -0.1022, 0.04361), (-0.08337, -0.1022, 0.04361), (0.08186, 0.1134, 0.04361), (-0.08448, 0.1134, 0.04361), (0.1258, 0.005621, 0.06682), (-0.1532, 0.005621, 0.06682), (0.0739, 0.1053, 0.06731), (0.0759, -0.09476, 0.06731), (-0.1452, 0.005621, 0.09466), (0.1172, 0.005621, 0.09466), (-0.07631, 0.1053, 0.06731), (-0.0756, -0.09476, 0.06731), (-0.04807, 0.4032, 0.06605), (-0.04807, 0.09564, 0.06605), (-0.04807, 0.09564, 0.04484), (-0.06928, 0.09564, 0.04484), (-0.06928, 0.09564, 0.06605), (-0.04807, 0.4032, 0.04484), (-0.06928, 0.4032, 0.04484), (-0.06928, 0.4032, 0.06605), (-0.04542, 0.4032, 0.06871), (-0.04542, 0.4032, 0.04219), (-0.07193, 0.4032, 0.04219), (-0.07193, 0.4032, 0.06871), (-0.04542, 0.4607, 0.06871), (-0.04542, 0.4607, 0.04219), (-0.07193, 0.4607, 0.04219), (-0.07193, 0.4607, 0.06871), (0.07084, 0.1118, 0.04846), (-0.02751, 0.1118, 0.04846), (0.06613, 0.107, 0.06247), (-0.02268, 0.107, 0.06247), (0.07084, 0.118, 0.05058), (-0.02751, 0.118, 0.05058), (0.06613, 0.1132, 0.06459), (-0.02268, 0.1132, 0.06459), (0.06082, 0.1175, 0.052), (-0.01748, 0.1175, 0.052), (0.05707, 0.1137, 0.06316), (-0.01363, 0.1137, 0.06316), (0.06082, 0.1042, 0.04744), (-0.01748, 0.1042, 0.04744), (0.05707, 0.1003, 0.05859), (-0.01363, 0.1003, 0.05859)], [], [(23, 19, 3, 2), (21, 18, 0, 8), (20, 23, 2, 9), (18, 22, 1, 0), (9, 8, 0, 1), (19, 21, 8, 3), (22, 20, 9, 1), (2, 3, 8, 9), (5, 4, 12, 13), (11, 7, 14, 16), (10, 5, 13, 17), (7, 6, 15, 14), (4, 11, 16, 12), (6, 10, 17, 15), (15, 17, 20, 22), (12, 16, 21, 19), (16, 14, 18, 21), (17, 13, 23, 20), (13, 12, 19, 23), (14, 15, 41, 40), (33, 34, 38, 37), (41, 43, 47, 45), (18, 14, 40, 42), (22, 18, 42, 43), (15, 22, 43, 41), (47, 46, 50, 51), (40, 41, 45, 44), (42, 40, 44, 46), (43, 42, 46, 47), (51, 50, 54, 55), (45, 47, 51, 49), (44, 45, 49, 48), (46, 44, 48, 50), (53, 55, 54, 52), (49, 51, 55, 53), (48, 49, 53, 52), (50, 48, 52, 54), (29, 30, 34, 33), (26, 27, 30, 29), (32, 36, 39, 35), (24, 32, 35, 31), (25, 24, 31, 28), (39, 36, 37, 38), (34, 35, 39, 38), (31, 35, 34, 30), (27, 28, 31, 30), (29, 24, 25, 26), (32, 24, 29, 33), (37, 36, 32, 33)])
_uv = me_gunturret.uv_layers.new(name='UVMap')
_uv.uv.foreach_set('vector', [0.3498, 0.248, 0.3498, 0.1836, 0.3682, 0.1906, 0.3682, 0.242, 0.7199, 0.3431, 0.7433, 0.2841, 0.7552, 0.3051, 0.7445, 0.3431, 0.8511, 0.3431, 0.8304, 0.3949, 0.8079, 0.3949, 0.8234, 0.3431, 0.7433, 0.2841, 0.8202, 0.2841, 0.8067, 0.3051, 0.7552, 0.3051, 0.8234, 0.3431, 0.7445, 0.3431, 0.7552, 0.3051, 0.8067, 0.3051, 0.7386, 0.3966, 0.7199, 0.3431, 0.7445, 0.3431, 0.761, 0.3966, 0.8202, 0.2841, 0.8511, 0.3431, 0.8234, 0.3431, 0.8067, 0.3051, 0.8079, 0.3949, 0.761, 0.3966, 0.7445, 0.3431, 0.8234, 0.3431, 0.1977, 0.2703, 0.1977, 0.1563, 0.3243, 0.1803, 0.3243, 0.2518, 0.2027, 0.2742, 0.2027, 0.2423, 0.324, 0.2321, 0.324, 0.2533, 0.2027, 0.1495, 0.2027, 0.12, 0.324, 0.144, 0.324, 0.1695, 0.2027, 0.2423, 0.2027, 0.1836, 0.324, 0.1941, 0.324, 0.2321, 0.2027, 0.3052, 0.2027, 0.2742, 0.324, 0.2533, 0.324, 0.2768, 0.2027, 0.1836, 0.2027, 0.1495, 0.324, 0.1695, 0.324, 0.1941, 0.07025, 0.8209, 0.03806, 0.8318, 0.04179, 0.8448, 0.07408, 0.832, 0.1496, 0.8209, 0.1687, 0.8318, 0.1647, 0.8448, 0.1454, 0.832, 0.1687, 0.8318, 0.1482, 0.8209, 0.1444, 0.832, 0.1647, 0.8448, 0.03806, 0.8318, 0.07077, 0.8209, 0.07441, 0.832, 0.04179, 0.8448, 0.116, 0.8962, 0.116, 0.8246, 0.1296, 0.8285, 0.1296, 0.8929, 0.1482, 0.8209, 0.07025, 0.8209, 0.09694, 0.8232, 0.143, 0.8232, 0.213, 0.4173, 0.213, 0.4108, 0.2586, 0.4108, 0.2586, 0.4173, 0.4709, 0.5492, 0.4784, 0.5288, 0.4825, 0.5327, 0.4809, 0.5427, 0.1444, 0.832, 0.1482, 0.8209, 0.143, 0.8232, 0.1408, 0.8297, 0.07408, 0.832, 0.1444, 0.832, 0.1408, 0.8297, 0.0992, 0.8297, 0.07025, 0.8209, 0.07408, 0.832, 0.0992, 0.8297, 0.09694, 0.8232, 0.4825, 0.5327, 0.5143, 0.5338, 0.5061, 0.5355, 0.4894, 0.5348, 0.5245, 0.5507, 0.4709, 0.5492, 0.4809, 0.5427, 0.515, 0.5454, 0.5196, 0.528, 0.5245, 0.5507, 0.515, 0.5454, 0.5143, 0.5338, 0.4784, 0.5288, 0.5196, 0.528, 0.5143, 0.5338, 0.4825, 0.5327, 0.4894, 0.5348, 0.5061, 0.5355, 0.5018, 0.5383, 0.4938, 0.5372, 0.4809, 0.5427, 0.4825, 0.5327, 0.4894, 0.5348, 0.4892, 0.5413, 0.515, 0.5454, 0.4809, 0.5427, 0.4892, 0.5413, 0.5073, 0.5426, 0.5143, 0.5338, 0.515, 0.5454, 0.5073, 0.5426, 0.5061, 0.5355, 0.4933, 0.5389, 0.4938, 0.5372, 0.5018, 0.5383, 0.5017, 0.5401, 0.4892, 0.5413, 0.4894, 0.5348, 0.4938, 0.5372, 0.4933, 0.5389, 0.5073, 0.5426, 0.4892, 0.5413, 0.4933, 0.5389, 0.5017, 0.5401, 0.5061, 0.5355, 0.5073, 0.5426, 0.5017, 0.5401, 0.5018, 0.5383, 0.6175, 0.3816, 0.6058, 0.3816, 0.6058, 0.377, 0.6175, 0.377, 0.6175, 0.6792, 0.6058, 0.6792, 0.6058, 0.3816, 0.6175, 0.3816, 0.213, 0.4239, 0.2586, 0.4239, 0.2586, 0.4305, 0.213, 0.4305, 0.6348, 0.3816, 0.6348, 0.377, 0.6529, 0.377, 0.6529, 0.3816, 0.6348, 0.6792, 0.6348, 0.3816, 0.6529, 0.3816, 0.6529, 0.6792, 0.0, 0.0, 0.0, 0.0, 0.0, 0.0, 0.0, 0.0, 0.213, 0.4371, 0.213, 0.4305, 0.2586, 0.4305, 0.2586, 0.4371, 0.6529, 0.3816, 0.6529, 0.377, 0.6654, 0.377, 0.6654, 0.3816, 0.6654, 0.6792, 0.6529, 0.6792, 0.6529, 0.3816, 0.6654, 0.3816, 0.6175, 0.3816, 0.6348, 0.3816, 0.6348, 0.6792, 0.6175, 0.6792, 0.6348, 0.377, 0.6348, 0.3816, 0.6175, 0.3816, 0.6175, 0.377, 0.2586, 0.4173, 0.2586, 0.4239, 0.213, 0.4239, 0.213, 0.4173])
me_gunturret.materials.append(mat_material_002)
me_gunturret.use_remesh_preserve_volume = False
me_gunturret.use_remesh_preserve_attributes = False
me_gunturret.use_mirror_vertex_groups = False
me_gunturret.update()
me_engine_thrusters = bpy.data.meshes.new('Engine Thrusters')
me_engine_thrusters.from_pydata([(0.4065, -0.4915, 0.01638), (0.4156, -0.6024, 0.01638), (0.2262, -0.4915, 0.3029), (0.2293, -0.6024, 0.2317), (0.3155, -0.6024, 0.1353), (0.3441, -0.4915, 0.18), (0.2984, -0.4915, -0.2955), (0.2479, -0.6024, -0.1977), (0.4524, -0.49, -0.1073), (0.3799, -0.6024, 0.01638), (0.2503, -0.6024, 0.1649), (0.291, -0.6024, 0.1299), (0.291, -0.6024, -0.09712), (0.1914, -0.6024, -0.1692), (0.2503, -0.6024, -0.1321), (0.1425, -0.6024, 0.2317), (0.1318, -0.4915, 0.3029), (0.1914, -0.6024, 0.202), (0.1914, -0.5674, 0.202), (0.1914, -0.5674, -0.1692), (0.3799, -0.5674, 0.01638), (0.2503, -0.5674, 0.1649), (0.291, -0.5674, 0.1299), (0.291, -0.5674, -0.09712), (0.2503, -0.5674, -0.1321), (0.1914, -0.5674, 0.01638), (0.2503, -0.6024, 0.01638), (0.1914, -0.6024, 0.01638), (0.2503, -0.5674, 0.01638), (0.2293, -0.6207, 0.2317), (0.2503, -0.6207, 0.1649), (0.1425, -0.6207, 0.2317), (0.1914, -0.6207, 0.202), (0.2877, -0.4965, 0.2336), (0.261, -0.5967, 0.2013), (0.2668, -0.5972, 0.191), (0.2996, -0.4974, 0.224), (0.4297, -0.619, 0.358), (0.4219, -0.6535, 0.3478), (0.4232, -0.653, 0.3429), (0.4353, -0.6199, 0.3551), (0.1435, -0.5674, 0.1556), (0.04784, -0.5674, 0.1556), (0.1435, -0.5674, 0.06278), (0.03874, -0.5674, 0.05512), (0.04784, -0.5674, -0.1228), (0.1435, -0.5674, -0.1228), (0.1435, -0.5674, -0.03003), (0.03874, -0.5674, -0.02237), (0.3558, -0.5674, 0.01638), (0.2803, -0.5674, 0.05995), (0.3306, -0.5674, 0.05995), (0.3306, -0.5674, -0.0272), (0.2803, -0.5674, -0.0272), (0.2552, -0.5674, 0.01638), (0.05479, -0.5674, 0.01638), (0.1259, -0.5674, 0.1394), (0.06551, -0.5674, 0.1394), (0.1259, -0.5674, 0.07902), (0.06551, -0.5674, 0.07902), (0.06551, -0.5674, -0.1066), (0.1259, -0.5674, -0.1066), (0.1259, -0.5674, -0.04627), (0.06551, -0.5674, -0.04627), (0.1259, -0.5424, 0.1394), (0.06551, -0.5424, 0.1394), (0.1259, -0.5424, 0.07902), (0.06551, -0.5424, 0.07902), (0.06551, -0.5424, -0.1066), (0.1259, -0.5424, -0.1066), (0.1259, -0.5424, -0.04627), (0.06551, -0.5424, -0.04627), (0.0, -0.6024, 0.2317), (0.0, -0.4915, 0.3029), (0.0, -0.4915, -0.2955), (0.0, -0.6024, -0.1977), (0.0, -0.6024, 0.202), (0.0, -0.6024, -0.1692), (0.0, -0.5674, -0.1692), (0.0, -0.5674, 0.202), (-4.602e-09, -0.5674, -0.03841), (0.0, -0.6207, 0.2317), (0.0, -0.6207, 0.202), (3.671e-09, -0.5674, 0.07116), (0.03874, -0.5174, 0.05512), (0.03874, -0.5174, -0.02237), (0.05479, -0.5174, 0.01638), (-4.602e-09, -0.5174, -0.03841), (3.671e-09, -0.5174, 0.07116), (-7.994e-16, -0.5174, 0.01638), (0.3558, -0.5174, 0.01638), (0.2803, -0.5174, 0.05995), (0.3306, -0.5174, 0.05995), (0.3306, -0.5174, -0.0272), (0.2803, -0.5174, -0.0272), (0.2552, -0.5174, 0.01638)], [], [(16, 73, 72, 15), (4, 5, 36, 35), (0, 5, 4, 1), (6, 8, 7), (1, 7, 8, 0), (76, 17, 32, 82), (2, 16, 15, 3), (10, 3, 29, 30), (27, 17, 18, 25), (17, 76, 79, 18), (27, 13, 14, 26), (11, 10, 21, 22), (12, 9, 20, 23), (9, 11, 22, 20), (26, 14, 24, 28), (78, 77, 13, 19), (24, 14, 12, 23), (18, 79, 42, 41), (13, 27, 25, 19), (17, 27, 26, 10), (10, 26, 28, 21), (20, 22, 51, 49), (22, 21, 50, 51), (75, 74, 6, 7), (13, 77, 75), (13, 75, 7, 14), (10, 11, 4, 3), (31, 81, 82, 32), (29, 31, 32, 30), (3, 15, 31, 29), (15, 72, 81, 31), (17, 10, 30, 32), (34, 35, 39, 38), (2, 3, 34, 33), (3, 4, 35, 34), (5, 2, 33, 36), (40, 37, 38, 39), (36, 33, 37, 40), (33, 34, 38, 37), (35, 36, 40, 39), (25, 18, 41, 43), (78, 19, 46, 45), (19, 25, 47, 46), (49, 51, 92, 90), (28, 24, 53, 54), (21, 28, 54, 50), (23, 20, 49, 52), (24, 23, 52, 53), (68, 71, 63, 60), (61, 69, 68, 60), (62, 70, 69, 61), (70, 62, 63, 71), (54, 53, 94, 95), (55, 86, 85, 48), (83, 88, 84, 44), (44, 84, 86, 55), (48, 85, 87, 80), (90, 95, 94, 93), (91, 95, 90, 92), (51, 50, 91, 92), (52, 49, 90, 93), (50, 54, 95, 91), (53, 52, 93, 94), (86, 84, 88, 89), (89, 87, 85, 86), (48, 80, 78, 45), (47, 25, 55, 48), (25, 43, 44, 55), (83, 44, 42, 79), (1, 12, 14, 7), (1, 9, 12), (4, 11, 9, 1), (69, 70, 71, 68), (61, 60, 45, 46), (62, 61, 46, 47), (63, 62, 47, 48), (45, 60, 63, 48), (59, 58, 66, 67), (58, 56, 64, 66), (56, 57, 65, 64), (57, 59, 67, 65), (66, 64, 65, 67), (58, 59, 44, 43), (56, 58, 43, 41), (57, 56, 41, 42), (59, 57, 42, 44)])
_uv = me_engine_thrusters.uv_layers.new(name='UVMap')
_uv.uv.foreach_set('vector', [0.7941, 0.9953, 0.7128, 0.9953, 0.7128, 0.9514, 0.8006, 0.9514, 0.9073, 0.8919, 0.9249, 0.9195, 0.8975, 0.9466, 0.8773, 0.9263, 0.9634, 0.8186, 0.9249, 0.9195, 0.9073, 0.8919, 0.969, 0.8186, 0.8967, 0.6264, 0.9917, 0.7424, 0.8656, 0.6867, 0.969, 0.8186, 0.8656, 0.6867, 0.9917, 0.7424, 0.9634, 0.8186, 0.5946, 0.9841, 0.5946, 0.9306, 0.6016, 0.9304, 0.6016, 0.9839, 0.8522, 0.9953, 0.7941, 0.9953, 0.8006, 0.9514, 0.8542, 0.9514, 0.572, 0.9434, 0.572, 0.9032, 0.5825, 0.9029, 0.5825, 0.9431, 0.5946, 0.8787, 0.5946, 0.9306, 0.5848, 0.9306, 0.5848, 0.8787, 0.5946, 0.9306, 0.5946, 0.9841, 0.5848, 0.9841, 0.5848, 0.9306, 0.8965, 0.6183, 0.8136, 0.6183, 0.8302, 0.5919, 0.8965, 0.5919, 0.5822, 0.9673, 0.5822, 0.9835, 0.5716, 0.9835, 0.5716, 0.9673, 0.5822, 0.88, 0.5822, 0.9236, 0.5716, 0.9236, 0.5716, 0.88, 0.5822, 0.9236, 0.5822, 0.9673, 0.5716, 0.9673, 0.5716, 0.9236, 0.5822, 0.8188, 0.5822, 0.8638, 0.5716, 0.8638, 0.5716, 0.8188, 0.5848, 0.7732, 0.5946, 0.7732, 0.5946, 0.8268, 0.5848, 0.8268, 0.5716, 0.8638, 0.5822, 0.8638, 0.5822, 0.88, 0.5716, 0.88, 0.8355, 0.9494, 0.7126, 0.9494, 0.7433, 0.9196, 0.8048, 0.9196, 0.5946, 0.8268, 0.5946, 0.8787, 0.5848, 0.8787, 0.5848, 0.8268, 0.9795, 0.6183, 0.8965, 0.6183, 0.8965, 0.5919, 0.9629, 0.5919, 0.5822, 0.7739, 0.5822, 0.8188, 0.5716, 0.8188, 0.5716, 0.7739, 0.9371, 0.8208, 0.8801, 0.8937, 0.9055, 0.8488, 0.9217, 0.8208, 0.8801, 0.8937, 0.854, 0.9162, 0.8732, 0.8488, 0.9055, 0.8488, 0.7128, 0.6867, 0.7128, 0.6264, 0.8967, 0.6264, 0.8656, 0.6867, 0.8308, 0.7042, 0.7128, 0.7042, 0.7128, 0.6867, 0.8308, 0.7042, 0.7128, 0.6867, 0.8656, 0.6867, 0.8671, 0.7271, 0.8671, 0.9102, 0.8922, 0.8886, 0.9073, 0.8919, 0.8542, 0.9514, 0.9927, 0.6401, 0.9927, 0.7038, 0.9795, 0.7038, 0.9795, 0.6183, 0.9927, 0.6013, 0.9927, 0.6401, 0.9795, 0.6183, 0.9629, 0.5919, 0.572, 0.9032, 0.572, 0.8534, 0.5825, 0.8531, 0.5825, 0.9029, 0.572, 0.8534, 0.572, 0.7735, 0.5825, 0.7732, 0.5825, 0.8531, 0.572, 0.9834, 0.572, 0.9434, 0.5825, 0.9431, 0.5825, 0.9831, 0.6095, 0.8716, 0.6097, 0.8695, 0.6241, 0.8751, 0.6244, 0.8774, 0.8522, 0.9953, 0.8542, 0.9514, 0.8737, 0.9327, 0.8901, 0.9525, 0.8542, 0.9514, 0.9073, 0.8919, 0.8773, 0.9263, 0.8737, 0.9327, 0.9249, 0.9195, 0.8522, 0.9953, 0.8901, 0.9525, 0.8975, 0.9466, 0.641, 0.8758, 0.641, 0.8788, 0.6244, 0.8774, 0.6241, 0.8751, 0.6608, 0.8834, 0.6603, 0.886, 0.641, 0.8788, 0.641, 0.8758, 0.6561, 0.9794, 0.607, 0.9777, 0.6244, 0.8774, 0.641, 0.8788, 0.6053, 0.7751, 0.6552, 0.7751, 0.641, 0.8758, 0.6241, 0.8751, 0.8355, 0.8302, 0.8355, 0.9494, 0.8048, 0.9196, 0.8048, 0.86, 0.7126, 0.711, 0.8355, 0.711, 0.8048, 0.7408, 0.7433, 0.7408, 0.8355, 0.711, 0.8355, 0.8302, 0.8048, 0.8004, 0.8048, 0.7408, 0.728, 0.8308, 0.7108, 0.8606, 0.7108, 0.8606, 0.728, 0.8308, 0.854, 0.8208, 0.854, 0.7255, 0.8732, 0.7928, 0.8571, 0.8208, 0.854, 0.9162, 0.854, 0.8208, 0.8571, 0.8208, 0.8732, 0.8488, 0.8801, 0.7479, 0.9371, 0.8208, 0.9217, 0.8208, 0.9055, 0.7928, 0.854, 0.7255, 0.8801, 0.7479, 0.9055, 0.7928, 0.8732, 0.7928, 0.7557, 0.7522, 0.7557, 0.7884, 0.7639, 0.7802, 0.7639, 0.7604, 0.7837, 0.7604, 0.7919, 0.7522, 0.7557, 0.7522, 0.7639, 0.7604, 0.7837, 0.7802, 0.7919, 0.7884, 0.7919, 0.7522, 0.7837, 0.7604, 0.7919, 0.7884, 0.7837, 0.7802, 0.7639, 0.7802, 0.7557, 0.7884, 0.6591, 0.8308, 0.6763, 0.8009, 0.6763, 0.8009, 0.6591, 0.8308, 0.7095, 0.9009, 0.7095, 0.9009, 0.6986, 0.8743, 0.6986, 0.8743, 0.672, 0.9384, 0.672, 0.9384, 0.6986, 0.9274, 0.6986, 0.9274, 0.6986, 0.9274, 0.6986, 0.9274, 0.7095, 0.9009, 0.7095, 0.9009, 0.6986, 0.8743, 0.6986, 0.8743, 0.672, 0.8633, 0.672, 0.8633, 0.728, 0.8308, 0.6591, 0.8308, 0.6763, 0.8009, 0.7108, 0.8009, 0.6763, 0.8606, 0.6591, 0.8308, 0.728, 0.8308, 0.7108, 0.8606, 0.7108, 0.8606, 0.6763, 0.8606, 0.6763, 0.8606, 0.7108, 0.8606, 0.7108, 0.8009, 0.728, 0.8308, 0.728, 0.8308, 0.7108, 0.8009, 0.6763, 0.8606, 0.6591, 0.8308, 0.6591, 0.8308, 0.6763, 0.8606, 0.6763, 0.8009, 0.7108, 0.8009, 0.7108, 0.8009, 0.6763, 0.8009, 0.7095, 0.9009, 0.6986, 0.9274, 0.672, 0.9384, 0.672, 0.9009, 0.672, 0.9009, 0.672, 0.8633, 0.6986, 0.8743, 0.7095, 0.9009, 0.7375, 0.8053, 0.7126, 0.795, 0.7126, 0.711, 0.7433, 0.7408, 0.8048, 0.8004, 0.8355, 0.8302, 0.7478, 0.8302, 0.7375, 0.8053, 0.8355, 0.8302, 0.8048, 0.86, 0.7375, 0.8551, 0.7478, 0.8302, 0.7126, 0.8654, 0.7375, 0.8551, 0.7433, 0.9196, 0.7126, 0.9494, 0.969, 0.8186, 0.8922, 0.7487, 0.8671, 0.7271, 0.8656, 0.6867, 0.969, 0.8186, 0.947, 0.8186, 0.8922, 0.7487, 0.9073, 0.8919, 0.8922, 0.8886, 0.947, 0.8186, 0.969, 0.8186, 0.7919, 0.7522, 0.7919, 0.7884, 0.7557, 0.7884, 0.7557, 0.7522, 0.7934, 0.7512, 0.7547, 0.7512, 0.7433, 0.7408, 0.8048, 0.7408, 0.7934, 0.79, 0.7934, 0.7512, 0.8048, 0.7408, 0.8048, 0.8004, 0.7547, 0.79, 0.7934, 0.79, 0.8048, 0.8004, 0.7375, 0.8053, 0.7433, 0.7408, 0.7547, 0.7512, 0.7547, 0.79, 0.7375, 0.8053, 0.7667, 0.8817, 0.7827, 0.8817, 0.793, 0.8714, 0.7565, 0.8714, 0.7827, 0.8817, 0.7827, 0.8976, 0.793, 0.9079, 0.793, 0.8714, 0.7827, 0.8976, 0.7667, 0.8976, 0.7565, 0.9079, 0.793, 0.9079, 0.7667, 0.8976, 0.7667, 0.8817, 0.7565, 0.8714, 0.7565, 0.9079, 0.793, 0.8714, 0.793, 0.9079, 0.7565, 0.9079, 0.7565, 0.8714, 0.7934, 0.8704, 0.7547, 0.8704, 0.7375, 0.8551, 0.8048, 0.86, 0.7934, 0.9091, 0.7934, 0.8704, 0.8048, 0.86, 0.8048, 0.9196, 0.7547, 0.9091, 0.7934, 0.9091, 0.8048, 0.9196, 0.7433, 0.9196, 0.7547, 0.8704, 0.7547, 0.9091, 0.7433, 0.9196, 0.7375, 0.8551])
me_engine_thrusters.materials.append(mat_material_002)
me_engine_thrusters.use_remesh_preserve_volume = False
me_engine_thrusters.use_remesh_preserve_attributes = False
me_engine_thrusters.use_mirror_vertex_groups = False
me_engine_thrusters.update()
me_cannon = bpy.data.meshes.new('Cannon')
me_cannon.from_pydata([(-0.3243, -0.2421, -8.237), (-0.3243, -0.8891, -8.192), (0.3243, -0.8891, -8.192), (0.3243, -0.2421, -8.237), (0.7479, 0.3264, -6.18), (0.7479, -1.166, -6.075), (-0.7479, -1.166, -6.075), (-0.7479, 0.3264, -6.18), (-0.5258, 0.1049, -6.164), (-0.5258, -0.9442, -6.091), (0.5258, -0.9442, -6.091), (0.5258, 0.1049, -6.164), (0.5258, 0.4726, -0.9047), (0.5258, 1.014, 6.842), (0.5258, -0.5764, -0.8313), (0.5258, -0.03465, 6.916), (-0.5258, -0.5764, -0.8313), (-0.5258, -0.03465, 6.916), (-0.5258, 0.4726, -0.9047), (-0.5258, 1.014, 6.842)], [], [(7, 0, 3, 4), (8, 7, 4, 11), (18, 8, 11, 12), (19, 18, 12, 13), (6, 1, 2, 5), (9, 6, 5, 10), (16, 9, 10, 14), (17, 16, 14, 15), (0, 3, 2, 1), (7, 0, 1, 6), (8, 7, 6, 9), (18, 8, 9, 16), (19, 18, 16, 17), (12, 13, 15, 14), (11, 12, 14, 10), (4, 11, 10, 5), (3, 4, 5, 2)])
_uv = me_cannon.uv_layers.new(name='UVMap')
_uv.uv.foreach_set('vector', [0.257, 0.4318, 0.225, 0.4318, 0.225, 0.4228, 0.257, 0.4228, 0.259, 0.4318, 0.257, 0.4318, 0.257, 0.4228, 0.259, 0.4228, 0.6501, 0.5015, 0.6501, 0.3613, 0.6341, 0.3613, 0.6341, 0.5015, 0.6501, 0.7081, 0.6501, 0.5015, 0.6341, 0.5015, 0.6341, 0.7081, 0.257, 0.4039, 0.225, 0.4039, 0.225, 0.4136, 0.257, 0.4136, 0.259, 0.4039, 0.257, 0.4039, 0.257, 0.4136, 0.259, 0.4136, 0.6021, 0.5015, 0.6021, 0.3613, 0.6181, 0.3613, 0.6181, 0.5015, 0.6021, 0.7081, 0.6021, 0.5015, 0.6181, 0.5015, 0.6181, 0.7081, 0.1209, 0.8254, 0.1123, 0.8254, 0.1123, 0.819, 0.1209, 0.819, 0.257, 0.4318, 0.225, 0.4318, 0.225, 0.4411, 0.257, 0.4411, 0.259, 0.4318, 0.257, 0.4318, 0.257, 0.4411, 0.259, 0.4411, 0.6501, 0.5015, 0.6501, 0.3613, 0.6661, 0.3613, 0.6661, 0.5015, 0.6501, 0.7081, 0.6501, 0.5015, 0.6661, 0.5015, 0.6661, 0.7081, 0.6341, 0.5015, 0.6341, 0.7081, 0.6181, 0.7081, 0.6181, 0.5015, 0.6341, 0.3613, 0.6341, 0.5015, 0.6181, 0.5015, 0.6181, 0.3613, 0.257, 0.4228, 0.259, 0.4228, 0.259, 0.4136, 0.257, 0.4136, 0.225, 0.4228, 0.257, 0.4228, 0.257, 0.4136, 0.225, 0.4136])
me_cannon.materials.append(mat_material_002)
me_cannon.use_remesh_preserve_volume = False
me_cannon.use_remesh_preserve_attributes = False
me_cannon.use_mirror_vertex_groups = False
me_cannon.update()
me_plane = bpy.data.meshes.new('Plane')
me_plane.from_pydata([(0.9892, -1.023, -0.1635), (0.8125, -1.186, -0.009736), (0.7739, 1.164, -0.1448), (0.4524, -0.9743, 0.06723), (0.3271, 1.751, -0.09057), (0.5733, 1.751, -0.09057), (0.7926, -0.9743, 0.06723), (1.045, 0.3884, -0.2154), (0.0, -1.308, 0.3029), (0.3319, 0.3847, 0.06723), (0.6949, 0.3884, 0.06723), (0.8376, -1.453, -0.1073), (0.0, -1.49, 0.3029), (0.4524, -1.49, -0.1073), (0.9548, 0.6285, -0.1943), (0.7137, 0.1266, 0.06723), (0.4098, 0.09541, 0.06723), (1.143, 0.1266, -0.2361), (0.4524, -1.176, -0.009736), (0.0, 0.6285, -0.03697), (0.6777, 0.6285, 0.06723), (0.3271, 0.6285, -0.03697), (0.3229, -0.9442, 0.3029), (0.3319, 0.3695, 0.1019), (0.0, -1.423, 0.3029), (0.3304, -1.308, 0.2377), (0.3222, 0.08409, 0.3029), (0.3271, 0.6586, 0.0607), (0.3229, -1.146, 0.3029), (0.06975, -1.308, 0.3029), (0.2262, -1.49, 0.3029), (0.2204, -1.423, 0.3029), (0.0, -0.006409, 0.3029), (0.1611, -0.006409, 0.3029), (0.1319, -1.045, 0.3029), (0.125, -0.9442, 0.3029), (0.1387, -1.183, 0.3029), (0.2739, -1.337, 0.2415), (0.3441, -1.49, 0.18), (0.3229, -1.045, 0.3029), (0.2457, -0.006409, 0.3029), (0.9535, -1.124, -0.1503), (0.4524, -1.075, 0.02883), (0.8025, -1.08, 0.02883), (1.247, -0.2202, -0.2575), (0.4175, -0.176, 0.06723), (0.7351, -0.1725, 0.06723), (0.3223, -0.1799, 0.3029), (0.285, -0.1063, 0.3029), (0.2854, -0.9442, 0.3029), (0.223, -0.006409, 0.3029), (1.014, -1.023, -0.269), (0.7684, 1.197, -0.2502), (0.3271, 1.818, -0.196), (0.5368, 1.818, -0.196), (1.07, 0.3884, -0.3209), (0.8629, -1.453, -0.2127), (0.9801, 0.6285, -0.2998), (1.168, 0.1266, -0.3416), (0.9787, -1.124, -0.2557), (1.272, -0.2202, -0.363), (0.2754, 0.09541, -0.3177), (0.6777, 0.6285, -0.03697), (0.2754, -0.08077, -0.3177), (0.2754, -0.9743, -0.3177), (0.0, -0.9743, -0.3177), (0.0, -1.01, -0.3177), (0.459, 0.09541, -0.1434), (0.8096, 0.09541, -0.1434), (0.459, -0.08077, -0.1434), (0.8096, -0.08077, -0.1434), (0.459, -0.9743, -0.1434), (0.8096, -0.9743, -0.1434), (0.2754, -0.2609, -0.3177), (0.8096, -0.2609, -0.1434), (0.459, -0.2609, -0.1434), (0.9051, 0.6285, -0.2998), (0.6934, 1.197, -0.2502), (0.4618, 1.743, -0.196), (0.3271, 1.743, -0.1859), (1.222, -0.2202, -0.374), (0.9394, -1.023, -0.269), (1.093, 0.1266, -0.3416), (0.9952, 0.3884, -0.3209), (0.9037, -1.124, -0.2557), (0.8096, -1.01, -0.1434), (0.459, -1.01, -0.1434), (0.2754, -1.01, -0.3177), (0.2984, -1.01, -0.1434), (0.0, -1.01, -0.1434), (0.7879, -1.459, -0.2127), (0.6937, -1.453, -0.1434), (0.4521, -1.336, -0.1434), (0.0, -1.336, -0.1434), (0.2984, -1.336, -0.1434), (0.2984, -1.336, -0.2955), (0.2984, -1.49, -0.2955), (0.0, -1.49, -0.2955), (0.3784, -1.486, -0.1404), (0.05331, -1.49, 0.3029), (0.0, 0.08409, 0.3029), (0.02529, -1.423, 0.3029), (0.02529, -1.308, 0.3029), (0.09623, -0.006409, 0.3029), (0.0, -1.336, -0.2955), (0.0, -0.2609, -0.3177), (0.0, -0.08077, -0.3177), (0.0, 0.09541, -0.3177), (0.0, 0.6285, 0.0607), (0.0, 0.3695, 0.1019), (0.2984, -1.49, -0.1404), (0.0, -1.49, -0.1404), (0.2984, -1.49, 0.06723), (0.0, -1.49, 0.06723), (0.2984, -1.49, 0.18), (0.0, -1.49, 0.18), (0.214, 0.2696, 0.1722), (0.2111, 0.184, 0.2326), (0.0, 0.184, 0.2326), (0.0, 0.2696, 0.1722), (0.0, 0.2696, 0.1771), (0.2111, 0.2696, 0.2326), (0.0, 0.2696, 0.2326), (0.1967, 0.2696, 0.1771), (0.1943, 0.2696, 0.2277), (0.0, 0.2696, 0.2277), (0.0, 0.2239, 0.1771), (0.1967, 0.2239, 0.1771), (0.1943, 0.2239, 0.2277), (0.0, 0.2239, 0.2277)], [], [(20, 14, 2, 5), (15, 17, 7, 10), (16, 9, 23, 26), (16, 15, 10, 9), (42, 3, 22, 39), (1, 18, 13, 11), (41, 43, 1, 11), (10, 7, 14, 20), (102, 8, 24, 101), (38, 13, 25, 37), (10, 20, 27, 9), (13, 18, 28, 25), (43, 42, 18, 1), (99, 30, 31, 101), (36, 29, 31, 37), (30, 38, 37, 31), (0, 6, 43, 41), (39, 34, 36, 28), (28, 36, 37, 25), (22, 35, 34, 39), (6, 3, 42, 43), (18, 42, 39, 28), (3, 6, 46, 45), (6, 0, 44, 46), (3, 45, 47, 22), (49, 22, 47, 48), (44, 0, 51, 60), (14, 7, 55, 57), (5, 2, 52, 54), (41, 11, 56, 59), (0, 41, 59, 51), (4, 5, 54, 53), (2, 14, 57, 52), (7, 17, 58, 55), (9, 27, 23), (20, 5, 4, 27), (4, 53, 79), (78, 62, 21, 79), (62, 78, 77), (76, 62, 77), (21, 62, 68, 67), (67, 68, 70, 69), (75, 74, 72, 71), (21, 67, 61), (63, 61, 67, 69), (62, 76, 83, 68), (70, 68, 83, 82), (64, 73, 75, 71), (72, 74, 80, 81), (78, 54, 52, 77), (76, 77, 52, 57), (83, 76, 57, 55), (82, 83, 55, 58), (81, 80, 60, 51), (27, 4, 79, 21), (54, 78, 79, 53), (59, 84, 81, 51), (64, 71, 86, 87), (71, 72, 85, 86), (72, 81, 84, 85), (86, 88, 87), (85, 84, 90, 91), (86, 85, 91, 92), (95, 94, 92), (84, 59, 56, 90), (92, 91, 11, 13), (11, 91, 90, 56), (13, 98, 92), (96, 95, 92, 98), (29, 102, 101, 31), (12, 99, 101, 24), (86, 92, 94, 88), (75, 73, 63, 69), (74, 75, 69, 70), (80, 74, 70, 82), (60, 80, 82, 58), (44, 60, 58, 17), (46, 44, 17, 15), (45, 46, 15, 16), (47, 45, 16, 26), (48, 47, 26, 40), (97, 104, 95, 96), (104, 93, 94, 95), (93, 89, 88, 94), (89, 66, 87, 88), (66, 65, 64, 87), (65, 105, 73, 64), (105, 106, 63, 73), (106, 107, 61, 63), (107, 19, 21, 61), (19, 108, 27, 21), (108, 109, 23, 27), (26, 23, 116, 117), (100, 32, 26), (103, 33, 26, 32), (50, 40, 26, 33), (97, 96, 110, 111), (111, 110, 112, 113), (113, 112, 114, 115), (99, 115, 114, 30), (115, 99, 12), (114, 38, 30), (13, 38, 114, 112), (98, 13, 112, 110), (110, 96, 98), (100, 26, 117, 118), (23, 109, 119, 116), (121, 116, 123, 124), (118, 117, 121, 122), (122, 121, 124, 125), (124, 123, 127, 128), (117, 116, 121), (116, 119, 120, 123), (126, 129, 128, 127), (123, 120, 126, 127), (125, 124, 128, 129)])
_uv = me_plane.uv_layers.new(name='UVMap')
_uv.uv.foreach_set('vector', [0.8465, 0.5365, 0.9156, 0.5365, 0.8705, 0.67, 0.8205, 0.8164, 0.8555, 0.4113, 0.9625, 0.4113, 0.9381, 0.4766, 0.8508, 0.4766, 0.4595, 0.21, 0.4578, 0.1148, 0.4698, 0.1196, 0.5391, 0.2059, 0.7797, 0.4035, 0.8555, 0.4113, 0.8508, 0.4766, 0.7602, 0.4757, 0.4793, 0.5816, 0.4869, 0.5483, 0.5707, 0.5303, 0.5739, 0.5621, 0.8801, 0.08399, 0.7903, 0.08645, 0.7903, 0.008069, 0.8864, 0.01721, 0.9153, 0.09926, 0.8776, 0.1104, 0.8801, 0.08399, 0.8864, 0.01721, 0.8508, 0.4766, 0.9381, 0.4766, 0.9156, 0.5365, 0.8465, 0.5365, 0.5164, 0.09896, 0.5043, 0.09896, 0.5043, 0.04398, 0.5164, 0.04398, 0.5509, 0.7069, 0.4542, 0.7177, 0.563, 0.6474, 0.5801, 0.6581, 0.8508, 0.4766, 0.8465, 0.5365, 0.759, 0.544, 0.7602, 0.4757, 0.4542, 0.7177, 0.4716, 0.6149, 0.5773, 0.5938, 0.563, 0.6474, 0.8776, 0.1104, 0.7903, 0.1116, 0.7903, 0.08645, 0.8801, 0.08399, 0.5298, 0.01204, 0.6126, 0.01204, 0.6098, 0.04398, 0.5164, 0.04398, 0.5707, 0.1588, 0.5377, 0.09896, 0.6098, 0.04398, 0.6354, 0.08543, 0.6049, 0.7066, 0.5509, 0.7069, 0.5801, 0.6581, 0.606, 0.6854, 0.9242, 0.1245, 0.8752, 0.1367, 0.8776, 0.1104, 0.9153, 0.09926, 0.6589, 0.2251, 0.5674, 0.2251, 0.5707, 0.1588, 0.6589, 0.1769, 0.6589, 0.1769, 0.5707, 0.1588, 0.6354, 0.08543, 0.6624, 0.09935, 0.6589, 0.2733, 0.5641, 0.2733, 0.5674, 0.2251, 0.6589, 0.2251, 0.8752, 0.1367, 0.7903, 0.1367, 0.7903, 0.1116, 0.8776, 0.1104, 0.4716, 0.6149, 0.4793, 0.5816, 0.5739, 0.5621, 0.5773, 0.5938, 0.7903, 0.1367, 0.8752, 0.1367, 0.8608, 0.3367, 0.7816, 0.3358, 0.8752, 0.1367, 0.9242, 0.1245, 0.9884, 0.3248, 0.8608, 0.3367, 0.4869, 0.5483, 0.467, 0.2957, 0.5473, 0.2891, 0.5707, 0.5303, 0.6409, 0.2733, 0.6589, 0.2733, 0.6586, 0.6393, 0.6407, 0.6745, 0.9884, 0.3248, 0.9242, 0.1245, 0.9367, 0.1245, 1.001, 0.3248, 0.9156, 0.5365, 0.9381, 0.4766, 0.9559, 0.4716, 0.9358, 0.5323, 0.8205, 0.8164, 0.8705, 0.67, 0.8887, 0.6761, 0.8371, 0.8332, 0.9153, 0.09926, 0.8864, 0.01721, 0.8989, 0.01721, 0.9278, 0.09926, 0.9242, 0.1245, 0.9153, 0.09926, 0.9278, 0.09926, 0.9367, 0.1245, 0.759, 0.8164, 0.8205, 0.8164, 0.8371, 0.8332, 0.759, 0.8332, 0.8705, 0.67, 0.9156, 0.5365, 0.9358, 0.5323, 0.8887, 0.6761, 0.9381, 0.4766, 0.9625, 0.4113, 0.9776, 0.4054, 0.9559, 0.4716, 0.7602, 0.4757, 0.759, 0.544, 0.7602, 0.4719, 0.8465, 0.5365, 0.8205, 0.8164, 0.759, 0.8164, 0.759, 0.544, 0.735, 0.8162, 0.759, 0.8332, 0.759, 0.8164, 0.2455, 0.03933, 0.2742, 0.3209, 0.189, 0.317, 0.2093, 0.03816, 0.2742, 0.3209, 0.2455, 0.03933, 0.3049, 0.1759, 0.3598, 0.3171, 0.2742, 0.3209, 0.3049, 0.1759, 0.189, 0.317, 0.2742, 0.3209, 0.3115, 0.4583, 0.2186, 0.4588, 0.2186, 0.4588, 0.3115, 0.4583, 0.3105, 0.5052, 0.2199, 0.5046, 0.2202, 0.5504, 0.3081, 0.5522, 0.3076, 0.7247, 0.2254, 0.7263, 0.189, 0.317, 0.2186, 0.4588, 0.1562, 0.4637, 0.1562, 0.5063, 0.1562, 0.4637, 0.2186, 0.4588, 0.2199, 0.5046, 0.2742, 0.3209, 0.3598, 0.3171, 0.3818, 0.3812, 0.3115, 0.4583, 0.3105, 0.5052, 0.3115, 0.4583, 0.3818, 0.3812, 0.4044, 0.4527, 0.1592, 0.7284, 0.1567, 0.5511, 0.2202, 0.5504, 0.2254, 0.7263, 0.3076, 0.7247, 0.3081, 0.5522, 0.4301, 0.5569, 0.3551, 0.7371, 0.2455, 0.03933, 0.2905, 0.02012, 0.3517, 0.1755, 0.3049, 0.1759, 0.3598, 0.3171, 0.3049, 0.1759, 0.3517, 0.1755, 0.4056, 0.3173, 0.3818, 0.3812, 0.3598, 0.3171, 0.4056, 0.3173, 0.4275, 0.3819, 0.4044, 0.4527, 0.3818, 0.3812, 0.4275, 0.3819, 0.451, 0.4539, 0.3551, 0.7371, 0.4301, 0.5569, 0.4541, 0.5594, 0.3847, 0.738, 0.735, 0.5735, 0.735, 0.8162, 0.759, 0.8164, 0.759, 0.544, 0.2905, 0.02012, 0.2455, 0.03933, 0.2093, 0.03816, 0.2102, 0.01856, 0.3717, 0.7664, 0.3453, 0.7655, 0.3551, 0.7371, 0.3847, 0.738, 0.1592, 0.7284, 0.2254, 0.7263, 0.2257, 0.7362, 0.1594, 0.7376, 0.2254, 0.7263, 0.3076, 0.7247, 0.3079, 0.7347, 0.2257, 0.7362, 0.3076, 0.7247, 0.3551, 0.7371, 0.3453, 0.7655, 0.3079, 0.7347, 0.6305, 0.0623, 0.6802, 0.0623, 0.6873, 0.008397, 0.3079, 0.7347, 0.3453, 0.7655, 0.3069, 0.8371, 0.2731, 0.8251, 0.2257, 0.7362, 0.3079, 0.7347, 0.2731, 0.8251, 0.2226, 0.8175, 0.6761, 0.02958, 0.6802, 0.0623, 0.6326, 0.0623, 0.3453, 0.7655, 0.3717, 0.7664, 0.3371, 0.8499, 0.3069, 0.8371, 0.2226, 0.8175, 0.2731, 0.8251, 0.3181, 0.8569, 0.2217, 0.8569, 0.8864, 0.01721, 0.8769, 0.006232, 0.8896, 0.01004, 0.8989, 0.01721, 0.2217, 0.8569, 0.2018, 0.8536, 0.2226, 0.8175, 0.1555, 0.8572, 0.1659, 0.8202, 0.2226, 0.8175, 0.2018, 0.8536, 0.5377, 0.09896, 0.5164, 0.09896, 0.5164, 0.04398, 0.6098, 0.04398, 0.5043, 0.01204, 0.5298, 0.01204, 0.5164, 0.04398, 0.5043, 0.04398, 0.2257, 0.7362, 0.2226, 0.8175, 0.1842, 0.8168, 0.1857, 0.7355, 0.2202, 0.5504, 0.1567, 0.5511, 0.1562, 0.5063, 0.2199, 0.5046, 0.3081, 0.5522, 0.2202, 0.5504, 0.2199, 0.5046, 0.3105, 0.5052, 0.4301, 0.5569, 0.3081, 0.5522, 0.3105, 0.5052, 0.4044, 0.4527, 0.4541, 0.5594, 0.4301, 0.5569, 0.4044, 0.4527, 0.451, 0.4539, 0.9884, 0.3248, 1.001, 0.3248, 0.9776, 0.4054, 0.9625, 0.4113, 0.8608, 0.3367, 0.9884, 0.3248, 0.9625, 0.4113, 0.8555, 0.4113, 0.7816, 0.3358, 0.8608, 0.3367, 0.8555, 0.4113, 0.7797, 0.4035, 0.5473, 0.2891, 0.467, 0.2957, 0.4595, 0.21, 0.5391, 0.2059, 0.6407, 0.6745, 0.6586, 0.6393, 0.6585, 0.7656, 0.6219, 0.7223, 0.09524, 0.8587, 0.1056, 0.8217, 0.1659, 0.8202, 0.1555, 0.8572, 0.7796, 0.05109, 0.7724, 0.0623, 0.6802, 0.0623, 0.6761, 0.02958, 0.1098, 0.8155, 0.1112, 0.7342, 0.1857, 0.7355, 0.1842, 0.8168, 0.7724, 0.0623, 0.7724, 0.008397, 0.6873, 0.008397, 0.6802, 0.0623, 0.08993, 0.7387, 0.0898, 0.7296, 0.1592, 0.7284, 0.1594, 0.7376, 0.0898, 0.7296, 0.08772, 0.5511, 0.1567, 0.5511, 0.1592, 0.7284, 0.08772, 0.5511, 0.08775, 0.5057, 0.1562, 0.5063, 0.1567, 0.5511, 0.08775, 0.5057, 0.08841, 0.4613, 0.1562, 0.4637, 0.1562, 0.5063, 0.08841, 0.4613, 0.1033, 0.3073, 0.189, 0.317, 0.1562, 0.4637, 0.6774, 0.5365, 0.6795, 0.5735, 0.735, 0.5735, 0.759, 0.544, 0.6774, 0.5365, 0.6774, 0.4719, 0.7602, 0.4719, 0.759, 0.544, 0.6585, 0.7656, 0.6632, 0.9023, 0.6067, 0.8544, 0.6054, 0.8134, 0.5043, 0.7656, 0.5043, 0.7223, 0.6585, 0.7656, 0.5503, 0.7223, 0.5814, 0.7223, 0.6585, 0.7656, 0.5043, 0.7223, 0.611, 0.7223, 0.6219, 0.7223, 0.6585, 0.7656, 0.5814, 0.7223, 0.18, 0.04559, 0.05768, 0.02408, 0.06177, 0.06745, 0.1728, 0.06745, 0.1728, 0.06745, 0.06177, 0.06745, 0.06177, 0.1447, 0.1728, 0.1447, 0.1728, 0.1447, 0.06177, 0.1447, 0.06177, 0.1867, 0.1728, 0.1867, 0.153, 0.2324, 0.1728, 0.1867, 0.06177, 0.1867, 0.08863, 0.2324, 0.1728, 0.1867, 0.153, 0.2324, 0.1728, 0.2324, 0.06177, 0.1867, 0.04475, 0.1867, 0.08863, 0.2324, 0.004473, 0.07979, 0.04475, 0.1867, 0.06177, 0.1867, 0.06177, 0.1447, 0.03198, 0.06745, 0.004473, 0.07979, 0.06177, 0.1447, 0.06177, 0.06745, 0.06177, 0.06745, 0.05768, 0.02408, 0.03198, 0.06745, 0.5043, 0.7656, 0.6585, 0.7656, 0.6054, 0.8134, 0.5043, 0.8134, 0.6632, 0.9023, 0.5043, 0.9023, 0.5043, 0.8544, 0.6067, 0.8544, 0.1336, 0.2468, 0.17, 0.2468, 0.164, 0.2556, 0.1407, 0.2556, 0.5043, 0.8134, 0.6054, 0.8134, 0.6054, 0.8544, 0.5043, 0.8544, 0.1336, 0.2962, 0.1336, 0.2468, 0.1407, 0.2556, 0.1407, 0.2962, 0.1407, 0.2556, 0.164, 0.2556, 0.1557, 0.2676, 0.1483, 0.2676, 0.6054, 0.8134, 0.6067, 0.8544, 0.6054, 0.8544, 0.17, 0.2468, 0.17, 0.2962, 0.164, 0.2962, 0.164, 0.2556, 0.1557, 0.2962, 0.1483, 0.2962, 0.1483, 0.2676, 0.1557, 0.2676, 0.164, 0.2556, 0.164, 0.2962, 0.1557, 0.2962, 0.1557, 0.2676, 0.1407, 0.2962, 0.1407, 0.2556, 0.1483, 0.2676, 0.1483, 0.2962])
me_plane.materials.append(mat_material)
me_plane.use_remesh_preserve_volume = False
me_plane.use_remesh_preserve_attributes = False
me_plane.use_mirror_vertex_groups = False
me_plane.update()

# ---- objects
ob_plane_008 = bpy.data.objects.new('Plane.008', me_plane_001)
ob_plane_007 = bpy.data.objects.new('Plane.007', me_fueltank)
ob_plane_006 = bpy.data.objects.new('Plane.006', me_turret)
ob_plane_005 = bpy.data.objects.new('Plane.005', me_plane_005)
ob_plane_004 = bpy.data.objects.new('Plane.004', me_plane_004)
ob_plane_003 = bpy.data.objects.new('Plane.003', me_mortarturret)
ob_plane_002 = bpy.data.objects.new('Plane.002', me_gunturret)
ob_plane_001 = bpy.data.objects.new('Plane.001', me_engine_thrusters)
ob_cylinder = bpy.data.objects.new('Cylinder', me_cannon)
ob_plane = bpy.data.objects.new('Plane', me_plane)
ob_lamp = bpy.data.objects.new('Lamp', light_lamp)
ob_camera = bpy.data.objects.new('Camera', cam_camera)

# ---- transforms, parenting, visibility, modifiers, constraints
ob_plane_008.location = (0.6985, 0.04319, 0.07679)
ob_plane_008.scale = (8.0, 8.0, 8.0)
ob_plane_008.hide_viewport = True
ob_plane_008.lineart.crease_threshold = 0.0
ob_plane_007.location = (0.0, 0.0, 0.0)
ob_plane_007.lineart.crease_threshold = 0.0
_vg = ob_plane_007.vertex_groups.new(name='ArmoredWings')
_vg = ob_plane_007.vertex_groups.new(name='BodySide')
_vg = ob_plane_007.vertex_groups.new(name='BodyTop')
_vg = ob_plane_007.vertex_groups.new(name='BodyTop2')
_vg = ob_plane_007.vertex_groups.new(name='Vents')
_vg = ob_plane_007.vertex_groups.new(name='TurretFront')
_m = ob_plane_007.modifiers.new('Mirror', 'MIRROR')
_m.use_clip = True
ob_plane_006.location = (0.0, 0.0, 0.0)
ob_plane_006.lineart.crease_threshold = 0.0
_vg = ob_plane_006.vertex_groups.new(name='ArmoredWings')
_vg = ob_plane_006.vertex_groups.new(name='BodySide')
_vg = ob_plane_006.vertex_groups.new(name='BodyTop')
_vg = ob_plane_006.vertex_groups.new(name='BodyTop2')
_vg = ob_plane_006.vertex_groups.new(name='Vents')
_vg = ob_plane_006.vertex_groups.new(name='TurretFront')
_m = ob_plane_006.modifiers.new('Mirror', 'MIRROR')
_m.use_clip = True
ob_plane_005.location = (0.0, 0.0, 0.0)
ob_plane_005.lineart.crease_threshold = 0.0
_vg = ob_plane_005.vertex_groups.new(name='ArmoredWings')
_vg = ob_plane_005.vertex_groups.new(name='BodySide')
_m = ob_plane_005.modifiers.new('Mirror', 'MIRROR')
_m.use_clip = True
ob_plane_004.location = (0.0, 0.0, 0.0)
ob_plane_004.lineart.crease_threshold = 0.0
_vg = ob_plane_004.vertex_groups.new(name='ArmoredWings')
_vg = ob_plane_004.vertex_groups.new(name='BodySide')
_m = ob_plane_004.modifiers.new('Mirror', 'MIRROR')
_m.use_clip = True
ob_plane_003.location = (0.569, 0.01435, 0.1099)
ob_plane_003.lineart.crease_threshold = 0.0
ob_plane_002.location = (-0.5595, -0.03233, 0.08569)
ob_plane_002.lineart.crease_threshold = 0.0
ob_plane_001.location = (0.0, -1.0, 0.0)
ob_plane_001.lineart.crease_threshold = 0.0
_m = ob_plane_001.modifiers.new('Mirror', 'MIRROR')
ob_cylinder.location = (-2.98e-08, 0.409, 0.3879)
ob_cylinder.rotation_euler = (1.641, 0.0, 0.0)
ob_cylinder.scale = (0.06724, 0.06724, 0.06724)
ob_cylinder.lineart.crease_threshold = 0.0
ob_plane.location = (0.0, 0.0, 0.0)
ob_plane.lineart.crease_threshold = 0.0
_vg = ob_plane.vertex_groups.new(name='ArmoredWings')
_vg = ob_plane.vertex_groups.new(name='BodySide')
_vg = ob_plane.vertex_groups.new(name='BodyTop')
_vg = ob_plane.vertex_groups.new(name='Undersde')
_m = ob_plane.modifiers.new('Mirror', 'MIRROR')
_m.use_clip = True
ob_lamp.location = (4.076, 1.005, 5.904)
ob_lamp.rotation_euler = (0.6503, 0.05522, 1.866)
ob_lamp.lock_rotations_4d = False
ob_lamp.empty_display_type = 'ARROWS'
ob_lamp.color = (0.0, 0.0, 0.0, 0.0)
ob_lamp.lineart.crease_threshold = 0.0
ob_camera.location = (7.481, -6.508, 5.344)
ob_camera.rotation_euler = (1.109, 0.01082, 0.8149)
ob_camera.lock_rotations_4d = False
ob_camera.empty_display_type = 'ARROWS'
ob_camera.color = (0.0, 0.0, 0.0, 0.0)
ob_camera.display_type = 'WIRE'
ob_camera.lineart.crease_threshold = 0.0

# ---- collection membership
col_collection_1.objects.link(ob_plane_008)
col_collection_1.objects.link(ob_plane_007)
col_collection_1.objects.link(ob_plane_006)
col_collection_1.objects.link(ob_plane_005)
col_collection_1.objects.link(ob_plane_004)
col_collection_1.objects.link(ob_plane_003)
col_collection_1.objects.link(ob_plane_002)
col_collection_1.objects.link(ob_plane_001)
col_collection_1.objects.link(ob_cylinder)
col_collection_1.objects.link(ob_plane)
col_collection_1.objects.link(ob_lamp)
col_collection_1.objects.link(ob_camera)

# ---- scene / render settings (as saved in the file)
scene.camera = ob_camera
scene.frame_start = 1; scene.frame_end = 250; scene.frame_set(1)
scene.render.engine = 'CYCLES'
scene.render.image_settings.color_mode = 'RGB'
scene.render.image_settings.compression = 90
scene.render.resolution_percentage = 50
scene.render.dither_intensity = 0.0
scene.render.bake_margin = 2
scene.cycles.use_denoising = False
scene.cycles.samples = 10
scene.cycles.sampling_pattern = 'TABULATED_SOBOL'
scene.cycles.light_sampling_threshold = 0.0
scene.cycles.use_adaptive_sampling = False
scene.cycles.use_light_tree = False
scene.cycles.blur_glossy = 0.0
scene.cycles.volume_bounces = 1
scene.cycles.pixel_filter_type = 'GAUSSIAN'
scene.cycles.sample_clamp_indirect = 0.0
scene.view_settings.view_transform = 'Standard'
bpy.context.view_layer.update()
